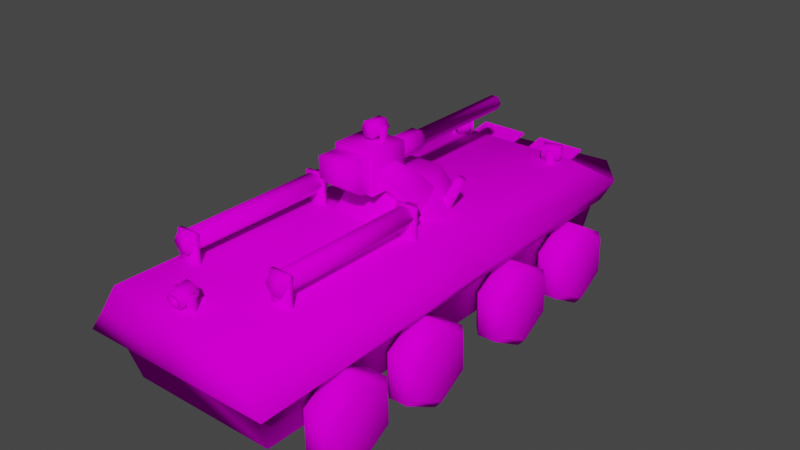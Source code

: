 # Source: Warsaw-BTR82A.blend  (saved by Blender 3.3.6; exported with 4.5.12 LTS)
import bpy
from mathutils import Matrix  # noqa: F401  (used for matrix-valued properties, if any)

bpy.ops.wm.read_factory_settings(use_empty=True)
scene = bpy.context.scene
scene.name = 'Scene'

# ---- collections
col_collection = bpy.data.collections.new('Collection'); scene.collection.children.link(col_collection)

# ---- images (referenced by path relative to the original .blend; pixels are not part of the script)
import os
ASSET_DIR = os.environ.get("B2B_ASSET_DIR", "")  # directory of the original .blend (textures are referenced by path, not embedded)
HERE = os.path.dirname(os.path.abspath(__file__))  # packed textures are extracted next to this script under _unpacked/

def load_image(name, relpath, width, height, colorspace="sRGB"):
    """Load a texture the original file referenced (path relative to the .blend, or extracted next to this script)."""
    p = next((c for c in (os.path.join(HERE, relpath), os.path.join(ASSET_DIR, relpath)) if relpath and os.path.exists(c)), "")
    if p:
        img = bpy.data.images.load(p, check_existing=True)
        img.name = name
    else:  # same state as the original file: an image datablock whose file is absent (Cycles renders it pink)
        img = bpy.data.images.new(name, width, height)
        img.source = "FILE"
        img.filepath = "//" + (relpath or name)
    img.colorspace_settings.name = colorspace
    return img
img_color_palette_png = load_image('color-palette.png', 'color-palette.png', 1024, 1024, 'sRGB')

# ---- materials (node trees are filled in below, after node groups)
mat_material = bpy.data.materials.new('Material')
mat_material.alpha_threshold = 0.0
mat_material.use_transparent_shadow = False
mat_material.roughness = 0.5
mat_material.line_color = (0.0, 0.0, 0.0, 1.0)

# ---- material node trees
mat_material.use_nodes = True; mat_material.node_tree.nodes.clear()
_N = mat_material.node_tree.nodes; _L = mat_material.node_tree.links
n0 = _N.new('ShaderNodeOutputMaterial'); n0.name = 'Material Output'; n0.location = (300, 300)
n1 = _N.new('ShaderNodeBsdfPrincipled'); n1.name = 'Principled BSDF'; n1.location = (10, 300)
n1.distribution = 'GGX'
n1.subsurface_method = 'RANDOM_WALK_SKIN'
n1.inputs[2].default_value = 1.0
n1.inputs[3].default_value = 1.45
n1.inputs[13].default_value = 0.0
n1.inputs[27].default_value = (0.0, 0.0, 0.0, 1.0)
n1.inputs[28].default_value = 1.0
n2 = _N.new('ShaderNodeTexImage'); n2.name = 'Image Texture'; n2.location = (-280, 280)
n2.image = img_color_palette_png
n2.interpolation = 'Closest'
_L.new(n1.outputs[0], n0.inputs[0])
_L.new(n2.outputs[0], n1.inputs[0])
n0.is_active_output = True

# ---- world
world_world = bpy.data.worlds.new('World'); scene.world = world_world
world_world.use_nodes = True; world_world.node_tree.nodes.clear()
_N = world_world.node_tree.nodes; _L = world_world.node_tree.links
n0 = _N.new('ShaderNodeOutputWorld'); n0.name = 'World Output'; n0.location = (300, 300)
n1 = _N.new('ShaderNodeBackground'); n1.name = 'Background'; n1.location = (10, 300)
n1.inputs[0].default_value = (0.05088, 0.05088, 0.05088, 1.0)
_L.new(n1.outputs[0], n0.inputs[0])
n0.is_active_output = True
world_world.color = (0.05088, 0.05088, 0.05088)
world_world.use_sun_shadow = False
world_world.sun_shadow_jitter_overblur = 0.0

# ---- meshes
me_cube_002 = bpy.data.meshes.new('Cube.002')
me_cube_002.from_pydata([(-0.4673, 1.364, -0.2942), (-0.4274, 1.255, 0.3247), (0.4652, 1.364, -0.2942), (0.4253, 1.255, 0.3247), (-0.4673, -1.426, -0.2708), (-0.4274, -1.555, 0.3599), (0.4652, -1.426, -0.2708), (0.4253, -1.555, 0.3599), (-0.6181, 1.501, 0.1468), (0.6161, 1.501, 0.1468), (0.6161, -1.591, 0.0477), (-0.6181, -1.591, 0.0477), (-0.3726, 1.811, 0.09039), (0.3705, 1.831, 0.1074), (-0.5052, 1.304, 0.2829), (0.5031, 1.304, 0.2829), (0.5031, -1.591, 0.2011), (-0.5052, -1.591, 0.2011), (0.4652, 1.353, -0.01046), (0.4652, -1.522, 0.006116), (-0.4673, -1.522, 0.006116), (-0.4673, 1.353, -0.01046), (-0.5836, 1.402, 0.04037), (0.5815, 1.402, 0.04037), (0.5815, -1.548, 0.02617), (-0.5836, -1.548, 0.02617), (0.4652, 0.1368, -0.2839), (0.4652, 0.1603, -0.2841), (0.4253, 0.019, 0.3402), (0.4253, 0.04232, 0.3399), (-0.4673, 0.1603, -0.2841), (-0.4673, 0.1368, -0.2839), (-0.4274, 0.04232, 0.3399), (-0.4274, 0.019, 0.3402), (-0.6181, 0.1653, 0.104), (-0.6181, 0.142, 0.1032), (0.6161, 0.142, 0.1032), (0.6161, 0.1653, 0.104), (-0.5052, 0.03057, 0.2469), (-0.5052, 0.0539, 0.2476), (0.5031, 0.0539, 0.2476), (0.5031, 0.03057, 0.2469), (0.4652, 0.08861, -0.003168), (0.4652, 0.112, -0.003303), (-0.4673, 0.112, -0.003303), (-0.4673, 0.08861, -0.003168), (0.5815, 0.1279, 0.03424), (0.5815, 0.1046, 0.03413), (-0.5836, 0.1046, 0.03413), (-0.5836, 0.1279, 0.03424), (-0.47, 1.07, -0.04875), (-0.5128, 1.07, 0.002346), (-0.683, 1.07, -0.04518), (-0.6385, 1.07, 0.004457), (-0.4719, 0.877, -0.1604), (-0.5151, 0.8334, -0.1345), (-0.6849, 0.877, -0.1568), (-0.6408, 0.8334, -0.1324), (-0.4757, 0.877, -0.3837), (-0.5197, 0.8334, -0.4082), (-0.6886, 0.877, -0.3802), (-0.6454, 0.8334, -0.4061), (-0.4775, 1.07, -0.4954), (-0.522, 1.07, -0.545), (-0.6905, 1.07, -0.4918), (-0.6477, 1.07, -0.5429), (-0.4757, 1.264, -0.3837), (-0.5197, 1.308, -0.4082), (-0.6886, 1.264, -0.3802), (-0.6454, 1.308, -0.4061), (-0.4719, 1.264, -0.1604), (-0.5151, 1.308, -0.1345), (-0.6849, 1.264, -0.1568), (-0.6408, 1.308, -0.1324), (-0.47, 0.4409, -0.04875), (-0.5128, 0.4409, 0.002346), (-0.683, 0.4409, -0.04518), (-0.6385, 0.4409, 0.004457), (-0.4719, 0.2474, -0.1604), (-0.5151, 0.2038, -0.1345), (-0.6849, 0.2474, -0.1568), (-0.6408, 0.2038, -0.1324), (-0.4757, 0.2474, -0.3837), (-0.5197, 0.2038, -0.4082), (-0.6886, 0.2474, -0.3802), (-0.6454, 0.2038, -0.4061), (-0.4775, 0.4409, -0.4954), (-0.522, 0.4409, -0.545), (-0.6905, 0.4409, -0.4918), (-0.6477, 0.4409, -0.5429), (-0.4757, 0.6343, -0.3837), (-0.5197, 0.6779, -0.4082), (-0.6886, 0.6343, -0.3802), (-0.6454, 0.6779, -0.4061), (-0.4719, 0.6343, -0.1604), (-0.5151, 0.6779, -0.1345), (-0.6849, 0.6343, -0.1568), (-0.6408, 0.6779, -0.1324), (-0.47, -0.3588, -0.04875), (-0.5128, -0.3588, 0.002346), (-0.683, -0.3588, -0.04518), (-0.6385, -0.3588, 0.004457), (-0.4719, -0.5523, -0.1604), (-0.5151, -0.5959, -0.1345), (-0.6849, -0.5523, -0.1568), (-0.6408, -0.5959, -0.1324), (-0.4757, -0.5523, -0.3837), (-0.5197, -0.5959, -0.4082), (-0.6886, -0.5523, -0.3802), (-0.6454, -0.5959, -0.4061), (-0.4775, -0.3588, -0.4954), (-0.522, -0.3588, -0.545), (-0.6905, -0.3588, -0.4918), (-0.6477, -0.3588, -0.5429), (-0.4757, -0.1654, -0.3837), (-0.5197, -0.1218, -0.4082), (-0.6886, -0.1654, -0.3802), (-0.6454, -0.1218, -0.4061), (-0.4719, -0.1654, -0.1604), (-0.5151, -0.1218, -0.1345), (-0.6849, -0.1654, -0.1568), (-0.6408, -0.1218, -0.1324), (-0.47, -0.9884, -0.04875), (-0.5128, -0.9884, 0.002346), (-0.683, -0.9884, -0.04518), (-0.6385, -0.9884, 0.004457), (-0.4719, -1.182, -0.1604), (-0.5151, -1.225, -0.1345), (-0.6849, -1.182, -0.1568), (-0.6408, -1.225, -0.1324), (-0.4757, -1.182, -0.3837), (-0.5197, -1.225, -0.4082), (-0.6886, -1.182, -0.3802), (-0.6454, -1.225, -0.4061), (-0.4775, -0.9884, -0.4954), (-0.522, -0.9884, -0.545), (-0.6905, -0.9884, -0.4918), (-0.6477, -0.9884, -0.5429), (-0.4757, -0.795, -0.3837), (-0.5197, -0.7514, -0.4082), (-0.6886, -0.795, -0.3802), (-0.6454, -0.7514, -0.4061), (-0.4719, -0.795, -0.1604), (-0.5151, -0.7514, -0.1345), (-0.6849, -0.795, -0.1568), (-0.6408, -0.7514, -0.1324), (0.4686, 1.07, -0.04875), (0.5113, 1.07, 0.002346), (0.6815, 1.07, -0.04518), (0.6371, 1.07, 0.004457), (0.4704, 0.877, -0.1604), (0.5136, 0.8334, -0.1345), (0.6834, 0.877, -0.1568), (0.6394, 0.8334, -0.1324), (0.4742, 0.877, -0.3837), (0.5182, 0.8334, -0.4082), (0.6871, 0.877, -0.3802), (0.6439, 0.8334, -0.4061), (0.4761, 1.07, -0.4954), (0.5205, 1.07, -0.545), (0.689, 1.07, -0.4918), (0.6462, 1.07, -0.5429), (0.4742, 1.264, -0.3837), (0.5182, 1.308, -0.4082), (0.6871, 1.264, -0.3802), (0.6439, 1.308, -0.4061), (0.4704, 1.264, -0.1604), (0.5136, 1.308, -0.1345), (0.6834, 1.264, -0.1568), (0.6394, 1.308, -0.1324), (0.4686, 0.4409, -0.04875), (0.5113, 0.4409, 0.002346), (0.6815, 0.4409, -0.04518), (0.6371, 0.4409, 0.004457), (0.4704, 0.2474, -0.1604), (0.5136, 0.2038, -0.1345), (0.6834, 0.2474, -0.1568), (0.6394, 0.2038, -0.1324), (0.4742, 0.2474, -0.3837), (0.5182, 0.2038, -0.4082), (0.6871, 0.2474, -0.3802), (0.6439, 0.2038, -0.4061), (0.4761, 0.4409, -0.4954), (0.5205, 0.4409, -0.545), (0.689, 0.4409, -0.4918), (0.6462, 0.4409, -0.5429), (0.4742, 0.6343, -0.3837), (0.5182, 0.6779, -0.4082), (0.6871, 0.6343, -0.3802), (0.6439, 0.6779, -0.4061), (0.4704, 0.6343, -0.1604), (0.5136, 0.6779, -0.1345), (0.6834, 0.6343, -0.1568), (0.6394, 0.6779, -0.1324), (0.4686, -0.3588, -0.04875), (0.5113, -0.3588, 0.002346), (0.6815, -0.3588, -0.04518), (0.6371, -0.3588, 0.004457), (0.4704, -0.5523, -0.1604), (0.5136, -0.5959, -0.1345), (0.6834, -0.5523, -0.1568), (0.6394, -0.5959, -0.1324), (0.4742, -0.5523, -0.3837), (0.5182, -0.5959, -0.4082), (0.6871, -0.5523, -0.3802), (0.6439, -0.5959, -0.4061), (0.4761, -0.3588, -0.4954), (0.5205, -0.3588, -0.545), (0.689, -0.3588, -0.4918), (0.6462, -0.3588, -0.5429), (0.4742, -0.1654, -0.3837), (0.5182, -0.1218, -0.4082), (0.6871, -0.1654, -0.3802), (0.6439, -0.1218, -0.4061), (0.4704, -0.1654, -0.1604), (0.5136, -0.1218, -0.1345), (0.6834, -0.1654, -0.1568), (0.6394, -0.1218, -0.1324), (0.4686, -0.9884, -0.04875), (0.5113, -0.9884, 0.002346), (0.6815, -0.9884, -0.04518), (0.6371, -0.9884, 0.004457), (0.4704, -1.182, -0.1604), (0.5136, -1.225, -0.1345), (0.6834, -1.182, -0.1568), (0.6394, -1.225, -0.1324), (0.4742, -1.182, -0.3837), (0.5182, -1.225, -0.4082), (0.6871, -1.182, -0.3802), (0.6439, -1.225, -0.4061), (0.4761, -0.9884, -0.4954), (0.5205, -0.9884, -0.545), (0.689, -0.9884, -0.4918), (0.6462, -0.9884, -0.5429), (0.4742, -0.795, -0.3837), (0.5182, -0.7514, -0.4082), (0.6871, -0.795, -0.3802), (0.6439, -0.7514, -0.4061), (0.4704, -0.795, -0.1604), (0.5136, -0.7514, -0.1345), (0.6834, -0.795, -0.1568), (0.6394, -0.7514, -0.1324), (-0.3943, -0.2076, 0.5358), (-0.3943, -0.2076, 0.3379), (-0.269, -1.195, 0.475), (-0.269, -0.1736, 0.475), (-0.2995, -1.195, 0.4221), (-0.2995, -0.1736, 0.4221), (-0.3607, -1.195, 0.4221), (-0.3607, -0.1736, 0.4221), (-0.3913, -1.195, 0.475), (-0.3913, -0.1736, 0.475), (-0.3607, -1.195, 0.528), (-0.3607, -0.1736, 0.528), (-0.2995, -1.195, 0.528), (-0.2995, -0.1736, 0.528), (-0.2659, -0.2076, 0.3379), (-0.2659, -0.2076, 0.5358), (-0.3943, -0.234, 0.3379), (-0.3943, -0.234, 0.5358), (-0.2659, -0.234, 0.3379), (-0.2659, -0.234, 0.5358), (-0.3943, -1.137, 0.5358), (-0.3943, -1.137, 0.3379), (-0.2659, -1.137, 0.3379), (-0.2659, -1.137, 0.5358), (-0.3943, -1.164, 0.3379), (-0.3943, -1.164, 0.5358), (-0.2659, -1.164, 0.3379), (-0.2659, -1.164, 0.5358), (0.3929, -0.2076, 0.5358), (0.3929, -0.2076, 0.3379), (0.2675, -1.195, 0.475), (0.2675, -0.1736, 0.475), (0.2981, -1.195, 0.4221), (0.2981, -0.1736, 0.4221), (0.3592, -1.195, 0.4221), (0.3592, -0.1736, 0.4221), (0.3898, -1.195, 0.475), (0.3898, -0.1736, 0.475), (0.3592, -1.195, 0.528), (0.3592, -0.1736, 0.528), (0.2981, -1.195, 0.528), (0.2981, -0.1736, 0.528), (0.2644, -0.2076, 0.3379), (0.2644, -0.2076, 0.5358), (0.3929, -0.234, 0.3379), (0.3929, -0.234, 0.5358), (0.2644, -0.234, 0.3379), (0.2644, -0.234, 0.5358), (0.3929, -1.137, 0.5358), (0.3929, -1.137, 0.3379), (0.2644, -1.137, 0.3379), (0.2644, -1.137, 0.5358), (0.3929, -1.164, 0.3379), (0.3929, -1.164, 0.5358), (0.2644, -1.164, 0.3379), (0.2644, -1.164, 0.5358), (-0.001039, 1.364, -0.2942), (-0.001039, 1.255, 0.3247), (-0.001039, -1.426, -0.2708), (-0.001039, -1.555, 0.3599), (-0.001039, -1.591, 0.0477), (-0.001039, 1.501, 0.1468), (-0.001039, -1.591, 0.2011), (-0.001039, 1.304, 0.2829), (-0.001039, -1.522, 0.006116), (-0.00104, 1.821, 0.09889), (-0.001039, -1.548, 0.02617), (-0.001039, 0.04232, 0.3399), (-0.001039, 0.019, 0.3402), (-0.001039, 0.1368, -0.2839), (-0.001039, 0.1603, -0.2841), (0.06196, 1.471, 0.1674), (0.06196, 1.333, 0.2623), (0.3718, 1.333, 0.2623), (0.3718, 1.471, 0.1674), (-0.3739, 1.471, 0.1674), (-0.3739, 1.333, 0.2623), (-0.06404, 1.333, 0.2623), (-0.06404, 1.471, 0.1674), (0.06196, 1.316, 0.2366), (0.06196, 1.453, 0.1417), (0.3718, 1.453, 0.1417), (0.3718, 1.316, 0.2366), (-0.3739, 1.453, 0.1417), (-0.3739, 1.316, 0.2366), (-0.06404, 1.453, 0.1417), (-0.06404, 1.316, 0.2366), (-0.3737, 1.474, 0.2906), (-0.3737, 1.472, 0.3044), (-0.06331, 1.474, 0.2906), (-0.06331, 1.472, 0.3044), (-0.3737, 1.299, 0.2574), (-0.3737, 1.296, 0.2713), (-0.06331, 1.299, 0.2574), (-0.06331, 1.296, 0.2713), (0.3722, 1.474, 0.2906), (0.3722, 1.472, 0.3044), (0.06184, 1.474, 0.2906), (0.06184, 1.472, 0.3044), (0.3722, 1.299, 0.2574), (0.3722, 1.296, 0.2713), (0.06184, 1.299, 0.2574), (0.06184, 1.296, 0.2713), (-0.3618, 1.253, 0.3822), (-0.2749, 1.173, 0.3822), (-0.3749, 1.242, 0.3531), (-0.2948, 1.157, 0.3378), (-0.4011, 1.221, 0.3531), (-0.3347, 1.124, 0.3378), (-0.4142, 1.21, 0.3822), (-0.3546, 1.108, 0.3822), (-0.4011, 1.221, 0.4114), (-0.3347, 1.124, 0.4266), (-0.3749, 1.242, 0.4114), (-0.2948, 1.157, 0.4266), (-0.3481, 1.264, 0.3822), (-0.3681, 1.247, 0.3378), (-0.4079, 1.215, 0.3378), (-0.4279, 1.199, 0.3822), (-0.4079, 1.215, 0.4266), (-0.3681, 1.247, 0.4266), (-0.3471, 1.234, 0.3822), (-0.3602, 1.224, 0.3531), (-0.3864, 1.203, 0.3531), (-0.3994, 1.192, 0.3822), (-0.3864, 1.203, 0.4114), (-0.3602, 1.224, 0.4114), (-0.4181, 1.164, 0.3121), (-0.4181, 1.164, 0.4068), (-0.4064, 1.173, 0.3121), (-0.4064, 1.173, 0.4068), (-0.3873, 1.126, 0.3121), (-0.3873, 1.126, 0.4068), (-0.3756, 1.135, 0.3121), (-0.3756, 1.135, 0.4068), (-0.3155, 1.246, 0.3121), (-0.3155, 1.246, 0.4068), (-0.3271, 1.237, 0.3121), (-0.3271, 1.237, 0.4068), (-0.2847, 1.208, 0.3121), (-0.2847, 1.208, 0.4068), (-0.2963, 1.199, 0.3121), (-0.2963, 1.199, 0.4068), (0.3892, 1.221, 0.3822), (0.2734, 1.199, 0.3822), (0.3949, 1.206, 0.3531), (0.2819, 1.175, 0.3378), (0.4061, 1.174, 0.3531), (0.2991, 1.127, 0.3378), (0.4117, 1.158, 0.3822), (0.3076, 1.102, 0.3822), (0.4061, 1.174, 0.4114), (0.2991, 1.127, 0.4266), (0.3949, 1.206, 0.4114), (0.2819, 1.175, 0.4266), (0.3834, 1.238, 0.3822), (0.3919, 1.214, 0.3378), (0.4091, 1.166, 0.3378), (0.4176, 1.141, 0.3822), (0.4091, 1.166, 0.4266), (0.3919, 1.214, 0.4266), (0.3671, 1.214, 0.3822), (0.3727, 1.198, 0.3531), (0.384, 1.166, 0.3531), (0.3896, 1.15, 0.3822), (0.384, 1.166, 0.4114), (0.3727, 1.198, 0.4114), (0.3906, 1.116, 0.3121), (0.3906, 1.116, 0.4068), (0.3857, 1.13, 0.3121), (0.3857, 1.13, 0.4068), (0.3444, 1.1, 0.3121), (0.3444, 1.1, 0.4068), (0.3394, 1.114, 0.3121), (0.3394, 1.114, 0.4068), (0.3466, 1.24, 0.3121), (0.3466, 1.24, 0.4068), (0.3516, 1.226, 0.3121), (0.3516, 1.226, 0.4068), (0.3003, 1.224, 0.3121), (0.3003, 1.224, 0.4068), (0.3053, 1.21, 0.3121), (0.3053, 1.21, 0.4068), (-0.03438, -1.53, 0.4216), (-0.05198, -1.416, 0.4429), (-0.01756, -1.525, 0.393), (-0.02636, -1.407, 0.3993), (0.01608, -1.525, 0.393), (0.02488, -1.407, 0.3993), (0.03291, -1.53, 0.4216), (0.0505, -1.416, 0.4429), (0.01608, -1.536, 0.4503), (0.02488, -1.424, 0.4865), (-0.01756, -1.536, 0.4503), (-0.02636, -1.424, 0.4865), (-0.05198, -1.53, 0.4216), (-0.02636, -1.522, 0.378), (0.02488, -1.522, 0.378), (0.0505, -1.53, 0.4216), (0.02488, -1.538, 0.4652), (-0.02636, -1.538, 0.4652), (-0.03438, -1.507, 0.4259), (-0.01756, -1.502, 0.3972), (0.01608, -1.502, 0.3972), (0.03291, -1.507, 0.4259), (0.01608, -1.513, 0.4545), (-0.01756, -1.513, 0.4545), (0.06515, -1.497, 0.3579), (0.06515, -1.497, 0.4526), (0.05022, -1.497, 0.3579), (0.05022, -1.497, 0.4526), (0.06515, -1.448, 0.3579), (0.06515, -1.448, 0.4526), (0.05022, -1.448, 0.3579), (0.05022, -1.448, 0.4526), (-0.06663, -1.497, 0.3579), (-0.06663, -1.497, 0.4526), (-0.05169, -1.497, 0.3579), (-0.05169, -1.497, 0.4526), (-0.06663, -1.448, 0.3579), (-0.06663, -1.448, 0.4526), (-0.05169, -1.448, 0.3579), (-0.05169, -1.448, 0.4526)], [], [(305, 299, 3, 15), (309, 299, 1, 32), (304, 301, 5, 17), (17, 5, 33, 38), (26, 42, 19, 6), (4, 20, 45, 31), (11, 17, 38, 35), (308, 302, 11, 25), (9, 15, 40, 37), (303, 9, 13, 307), (298, 0, 12, 307), (18, 2, 13), (21, 22, 8, 12), (25, 11, 35, 48), (302, 304, 17, 11), (23, 9, 37, 46), (318, 319, 328, 326), (0, 21, 12), (9, 23, 18, 13), (301, 310, 33, 5), (300, 306, 20, 4), (39, 32, 1, 14), (18, 23, 46, 43), (306, 308, 25, 20), (20, 25, 48, 45), (44, 49, 22, 21), (30, 44, 21, 0), (311, 300, 4, 31), (42, 47, 24, 19), (36, 41, 16, 10), (47, 36, 10, 24), (49, 34, 8, 22), (15, 3, 29, 40), (2, 18, 43, 27), (34, 39, 14, 8), (41, 28, 7, 16), (49, 44, 45, 48), (47, 42, 43, 46), (44, 30, 31, 45), (42, 26, 27, 43), (41, 36, 37, 40), (39, 34, 35, 38), (36, 47, 46, 37), (34, 49, 48, 35), (309, 32, 33, 310), (311, 31, 30, 312), (32, 39, 38, 33), (28, 41, 40, 29), (298, 312, 30, 0), (71, 73, 53, 51), (59, 61, 65, 63), (63, 65, 69, 67), (67, 69, 73, 71), (55, 57, 61, 59), (74, 78, 82, 86, 90, 94), (56, 52, 72, 68, 64, 60), (51, 53, 57, 55), (95, 97, 77, 75), (83, 85, 89, 87), (87, 89, 93, 91), (91, 93, 97, 95), (79, 81, 85, 83), (98, 102, 106, 110, 114, 118), (80, 76, 96, 92, 88, 84), (75, 77, 81, 79), (119, 121, 101, 99), (107, 109, 113, 111), (111, 113, 117, 115), (115, 117, 121, 119), (103, 105, 109, 107), (122, 126, 130, 134, 138, 142), (104, 100, 120, 116, 112, 108), (99, 101, 105, 103), (143, 145, 125, 123), (131, 133, 137, 135), (135, 137, 141, 139), (139, 141, 145, 143), (127, 129, 133, 131), (128, 124, 144, 140, 136, 132), (123, 125, 129, 127), (51, 55, 54, 50), (57, 53, 52, 56), (55, 59, 58, 54), (61, 57, 56, 60), (59, 63, 62, 58), (65, 61, 60, 64), (63, 67, 66, 62), (69, 65, 64, 68), (67, 71, 70, 66), (73, 69, 68, 72), (71, 51, 50, 70), (53, 73, 72, 52), (75, 79, 78, 74), (81, 77, 76, 80), (79, 83, 82, 78), (85, 81, 80, 84), (83, 87, 86, 82), (89, 85, 84, 88), (87, 91, 90, 86), (93, 89, 88, 92), (91, 95, 94, 90), (97, 93, 92, 96), (95, 75, 74, 94), (77, 97, 96, 76), (99, 103, 102, 98), (105, 101, 100, 104), (103, 107, 106, 102), (109, 105, 104, 108), (107, 111, 110, 106), (113, 109, 108, 112), (111, 115, 114, 110), (117, 113, 112, 116), (115, 119, 118, 114), (121, 117, 116, 120), (119, 99, 98, 118), (101, 121, 120, 100), (123, 127, 126, 122), (129, 125, 124, 128), (127, 131, 130, 126), (133, 129, 128, 132), (131, 135, 134, 130), (137, 133, 132, 136), (135, 139, 138, 134), (141, 137, 136, 140), (139, 143, 142, 138), (145, 141, 140, 144), (143, 123, 122, 142), (125, 145, 144, 124), (50, 54, 58, 62, 66, 70), (167, 147, 149, 169), (155, 159, 161, 157), (159, 163, 165, 161), (163, 167, 169, 165), (151, 155, 157, 153), (170, 190, 186, 182, 178, 174), (152, 156, 160, 164, 168, 148), (147, 151, 153, 149), (191, 171, 173, 193), (179, 183, 185, 181), (183, 187, 189, 185), (187, 191, 193, 189), (175, 179, 181, 177), (194, 214, 210, 206, 202, 198), (176, 180, 184, 188, 192, 172), (171, 175, 177, 173), (215, 195, 197, 217), (203, 207, 209, 205), (207, 211, 213, 209), (211, 215, 217, 213), (199, 203, 205, 201), (218, 238, 234, 230, 226, 222), (200, 204, 208, 212, 216, 196), (195, 199, 201, 197), (239, 219, 221, 241), (227, 231, 233, 229), (231, 235, 237, 233), (235, 239, 241, 237), (223, 227, 229, 225), (224, 228, 232, 236, 240, 220), (219, 223, 225, 221), (147, 146, 150, 151), (153, 152, 148, 149), (151, 150, 154, 155), (157, 156, 152, 153), (155, 154, 158, 159), (161, 160, 156, 157), (159, 158, 162, 163), (165, 164, 160, 161), (163, 162, 166, 167), (169, 168, 164, 165), (167, 166, 146, 147), (149, 148, 168, 169), (171, 170, 174, 175), (177, 176, 172, 173), (175, 174, 178, 179), (181, 180, 176, 177), (179, 178, 182, 183), (185, 184, 180, 181), (183, 182, 186, 187), (189, 188, 184, 185), (187, 186, 190, 191), (193, 192, 188, 189), (191, 190, 170, 171), (173, 172, 192, 193), (195, 194, 198, 199), (201, 200, 196, 197), (199, 198, 202, 203), (205, 204, 200, 201), (203, 202, 206, 207), (209, 208, 204, 205), (207, 206, 210, 211), (213, 212, 208, 209), (211, 210, 214, 215), (217, 216, 212, 213), (215, 214, 194, 195), (197, 196, 216, 217), (219, 218, 222, 223), (225, 224, 220, 221), (223, 222, 226, 227), (229, 228, 224, 225), (227, 226, 230, 231), (233, 232, 228, 229), (231, 230, 234, 235), (237, 236, 232, 233), (235, 234, 238, 239), (241, 240, 236, 237), (239, 238, 218, 219), (221, 220, 240, 241), (146, 166, 162, 158, 154, 150), (336, 332, 330, 334), (244, 246, 247, 245), (258, 259, 242, 243), (246, 248, 249, 247), (260, 261, 259, 258), (248, 250, 251, 249), (256, 257, 261, 260), (250, 252, 253, 251), (247, 249, 251, 253, 255, 245), (243, 242, 257, 256), (252, 254, 255, 253), (261, 257, 242, 259), (254, 244, 245, 255), (244, 254, 252, 250, 248, 246), (331, 335, 333, 329), (266, 267, 262, 263), (268, 269, 267, 266), (264, 265, 269, 268), (263, 262, 265, 264), (269, 265, 262, 267), (333, 334, 330, 329), (272, 273, 275, 274), (286, 271, 270, 287), (274, 275, 277, 276), (288, 286, 287, 289), (276, 277, 279, 278), (284, 288, 289, 285), (278, 279, 281, 280), (275, 273, 283, 281, 279, 277), (271, 284, 285, 270), (280, 281, 283, 282), (289, 287, 270, 285), (282, 283, 273, 272), (272, 274, 276, 278, 280, 282), (344, 342, 338, 340), (294, 291, 290, 295), (296, 294, 295, 297), (292, 296, 297, 293), (291, 292, 293, 290), (297, 295, 290, 293), (331, 332, 336, 335), (329, 330, 332, 331), (2, 27, 312, 298), (26, 311, 312, 27), (29, 309, 310, 28), (26, 6, 300, 311), (19, 24, 308, 306), (6, 19, 306, 300), (7, 28, 310, 301), (316, 313, 322, 323), (10, 16, 304, 302), (2, 298, 307, 13), (8, 303, 307, 12), (24, 10, 302, 308), (16, 7, 301, 304), (29, 3, 299, 309), (14, 1, 299, 305), (303, 305, 314, 313), (305, 15, 315, 314), (15, 9, 316, 315), (9, 303, 313, 316), (8, 14, 318, 317), (14, 305, 319, 318), (305, 303, 320, 319), (303, 8, 317, 320), (322, 321, 324, 323), (325, 326, 328, 327), (317, 318, 326, 325), (314, 315, 324, 321), (319, 320, 327, 328), (313, 314, 321, 322), (320, 317, 325, 327), (315, 316, 323, 324), (339, 337, 341, 343), (341, 337, 338, 342), (339, 343, 344, 340), (337, 339, 340, 338), (357, 346, 348, 358), (358, 348, 350, 359), (359, 350, 352, 360), (360, 352, 354, 361), (348, 346, 356, 354, 352, 350), (361, 354, 356, 362), (362, 356, 346, 357), (353, 355, 368, 367), (347, 345, 357, 358), (349, 347, 358, 359), (351, 349, 359, 360), (353, 351, 360, 361), (355, 353, 361, 362), (345, 355, 362, 357), (363, 364, 365, 366, 367, 368), (349, 351, 366, 365), (345, 347, 364, 363), (355, 345, 363, 368), (351, 353, 367, 366), (347, 349, 365, 364), (369, 370, 372, 371), (371, 372, 376, 375), (375, 376, 374, 373), (373, 374, 370, 369), (377, 379, 380, 378), (376, 372, 370, 374), (379, 383, 384, 380), (383, 381, 382, 384), (381, 377, 378, 382), (384, 382, 378, 380), (397, 398, 388, 386), (398, 399, 390, 388), (399, 400, 392, 390), (400, 401, 394, 392), (388, 390, 392, 394, 396, 386), (401, 402, 396, 394), (402, 397, 386, 396), (393, 407, 408, 395), (387, 398, 397, 385), (389, 399, 398, 387), (391, 400, 399, 389), (393, 401, 400, 391), (395, 402, 401, 393), (385, 397, 402, 395), (403, 408, 407, 406, 405, 404), (389, 405, 406, 391), (385, 403, 404, 387), (395, 408, 403, 385), (391, 406, 407, 393), (387, 404, 405, 389), (409, 411, 412, 410), (411, 415, 416, 412), (415, 413, 414, 416), (413, 409, 410, 414), (417, 418, 420, 419), (416, 414, 410, 412), (419, 420, 424, 423), (423, 424, 422, 421), (421, 422, 418, 417), (424, 420, 418, 422), (437, 426, 428, 438), (438, 428, 430, 439), (439, 430, 432, 440), (440, 432, 434, 441), (428, 426, 436, 434, 432, 430), (441, 434, 436, 442), (442, 436, 426, 437), (433, 435, 448, 447), (427, 425, 437, 438), (429, 427, 438, 439), (431, 429, 439, 440), (433, 431, 440, 441), (435, 433, 441, 442), (425, 435, 442, 437), (443, 444, 445, 446, 447, 448), (429, 431, 446, 445), (425, 427, 444, 443), (435, 425, 443, 448), (431, 433, 447, 446), (427, 429, 445, 444), (449, 450, 452, 451), (451, 452, 456, 455), (455, 456, 454, 453), (453, 454, 450, 449), (457, 459, 460, 458), (456, 452, 450, 454), (459, 463, 464, 460), (463, 461, 462, 464), (461, 457, 458, 462), (464, 462, 458, 460)])
me_cube_002.polygons.foreach_set('use_smooth', [1, 1, 1, 1, 1, 1, 1, 1, 1, 1, 1, 1, 1, 1, 1, 1, 1, 1, 1, 1, 1, 1, 1, 1, 1, 1, 1, 1, 1, 1, 1, 1, 1, 1, 1, 1, 1, 1, 1, 1, 1, 1, 1, 1, 1, 1, 1, 1, 1, 1, 1, 1, 1, 1, 1, 1, 1, 1, 1, 1, 1, 1, 1, 1, 1, 1, 1, 1, 1, 1, 1, 1, 1, 1, 1, 1, 1, 1, 1, 1, 1, 1, 1, 1, 1, 1, 1, 1, 1, 1, 1, 1, 1, 1, 1, 1, 1, 1, 1, 1, 1, 1, 1, 1, 1, 1, 1, 1, 1, 1, 1, 1, 1, 1, 1, 1, 1, 1, 1, 1, 1, 1, 1, 1, 1, 1, 1, 1, 1, 1, 1, 1, 1, 1, 1, 1, 1, 1, 1, 1, 1, 1, 1, 1, 1, 1, 1, 1, 1, 1, 1, 1, 1, 1, 1, 1, 1, 1, 1, 1, 1, 1, 1, 1, 1, 1, 1, 1, 1, 1, 1, 1, 1, 1, 1, 1, 1, 1, 1, 1, 1, 1, 1, 1, 1, 1, 1, 1, 1, 1, 1, 1, 1, 1, 1, 1, 1, 1, 1, 1, 1, 1, 1, 1, 1, 1, 1, 1, 1, 0, 1, 1, 1, 1, 1, 1, 1, 1, 1, 1, 1, 1, 1, 0, 1, 1, 1, 1, 1, 0, 1, 1, 1, 1, 1, 1, 1, 1, 1, 1, 1, 1, 1, 0, 1, 1, 1, 1, 1, 0, 0, 1, 1, 1, 1, 1, 1, 1, 1, 1, 1, 1, 1, 1, 1, 1, 1, 1, 1, 1, 1, 1, 1, 1, 1, 1, 1, 1, 1, 1, 1, 1, 0, 0, 0, 0, 1, 1, 1, 1, 1, 1, 1, 1, 1, 1, 1, 1, 1, 1, 1, 1, 1, 1, 1, 1, 1, 1, 1, 1, 1, 1, 1, 1, 1, 1, 1, 1, 1, 1, 1, 1, 1, 1, 1, 1, 1, 1, 1, 1, 1, 1, 1, 1, 1, 1, 1, 1, 1, 1, 1, 1, 1, 1, 1, 1, 1, 1, 1, 1, 1, 1, 1, 1, 1, 1, 1, 1, 1, 1, 1, 1, 1, 1, 1, 1, 1, 1, 1, 1, 1, 1, 1, 1, 1, 1])
_uv = me_cube_002.uv_layers.new(name='UVMap')
_uv.uv.foreach_set('vector', [0.5453, 0.9127, 0.5453, 0.9127, 0.5453, 0.9127, 0.5453, 0.9127, 0.5453, 0.9127, 0.5453, 0.9127, 0.5453, 0.9127, 0.5453, 0.9127, 0.5453, 0.9127, 0.5453, 0.9127, 0.5453, 0.9127, 0.5453, 0.9127, 0.5453, 0.9127, 0.5453, 0.9127, 0.5453, 0.9127, 0.5453, 0.9127, 0.5453, 0.9127, 0.5453, 0.9127, 0.5453, 0.9127, 0.5453, 0.9127, 0.5453, 0.9127, 0.5453, 0.9127, 0.5453, 0.9127, 0.5453, 0.9127, 0.5453, 0.9127, 0.5453, 0.9127, 0.5453, 0.9127, 0.5453, 0.9127, 0.5453, 0.9127, 0.5453, 0.9127, 0.5453, 0.9127, 0.5453, 0.9127, 0.5453, 0.9127, 0.5453, 0.9127, 0.5453, 0.9127, 0.5453, 0.9127, 0.5453, 0.9127, 0.5453, 0.9127, 0.5453, 0.9127, 0.5453, 0.9127, 0.5453, 0.9127, 0.5453, 0.9127, 0.5453, 0.9127, 0.5453, 0.9127, 0.5453, 0.9127, 0.5453, 0.9127, 0.5453, 0.9127, 0.5453, 0.9127, 0.5453, 0.9127, 0.5453, 0.9127, 0.5453, 0.9127, 0.5453, 0.9127, 0.5453, 0.9127, 0.5453, 0.9127, 0.5453, 0.9127, 0.5453, 0.9127, 0.5453, 0.9127, 0.5453, 0.9127, 0.5453, 0.9127, 0.5453, 0.9127, 0.5453, 0.9127, 0.5453, 0.9127, 0.5453, 0.9127, 0.5453, 0.9127, 0.5453, 0.9127, 0.5453, 0.9127, 0.5453, 0.9127, 0.5453, 0.9127, 0.5453, 0.9127, 0.5453, 0.9127, 0.5453, 0.9127, 0.5453, 0.9127, 0.5453, 0.9127, 0.5453, 0.9127, 0.5453, 0.9127, 0.5453, 0.9127, 0.5453, 0.9127, 0.5453, 0.9127, 0.5453, 0.9127, 0.5453, 0.9127, 0.5453, 0.9127, 0.5453, 0.9127, 0.5453, 0.9127, 0.5453, 0.9127, 0.5453, 0.9127, 0.5453, 0.9127, 0.5453, 0.9127, 0.5453, 0.9127, 0.5453, 0.9127, 0.5453, 0.9127, 0.5453, 0.9127, 0.5453, 0.9127, 0.5453, 0.9127, 0.5453, 0.9127, 0.5453, 0.9127, 0.5453, 0.9127, 0.5453, 0.9127, 0.5453, 0.9127, 0.5453, 0.9127, 0.5453, 0.9127, 0.5453, 0.9127, 0.5453, 0.9127, 0.5453, 0.9127, 0.5453, 0.9127, 0.5453, 0.9127, 0.5453, 0.9127, 0.5453, 0.9127, 0.5453, 0.9127, 0.5453, 0.9127, 0.5453, 0.9127, 0.5453, 0.9127, 0.5453, 0.9127, 0.5453, 0.9127, 0.5453, 0.9127, 0.5453, 0.9127, 0.5453, 0.9127, 0.5453, 0.9127, 0.5453, 0.9127, 0.5453, 0.9127, 0.5453, 0.9127, 0.5453, 0.9127, 0.5453, 0.9127, 0.5453, 0.9127, 0.5453, 0.9127, 0.5453, 0.9127, 0.5453, 0.9127, 0.5453, 0.9127, 0.5453, 0.9127, 0.5453, 0.9127, 0.5453, 0.9127, 0.5453, 0.9127, 0.5453, 0.9127, 0.5453, 0.9127, 0.5453, 0.9127, 0.5453, 0.9127, 0.5453, 0.9127, 0.5453, 0.9127, 0.5453, 0.9127, 0.5453, 0.9127, 0.5453, 0.9127, 0.5453, 0.9127, 0.5453, 0.9127, 0.04947, 0.391, 0.04947, 0.391, 0.04947, 0.391, 0.04947, 0.391, 0.04947, 0.391, 0.04947, 0.391, 0.04947, 0.391, 0.04947, 0.391, 0.04947, 0.391, 0.04947, 0.391, 0.04947, 0.391, 0.04947, 0.391, 0.04947, 0.391, 0.04947, 0.391, 0.04947, 0.391, 0.04947, 0.391, 0.04947, 0.391, 0.04947, 0.391, 0.04947, 0.391, 0.04947, 0.391, 0.04947, 0.391, 0.04947, 0.391, 0.04947, 0.391, 0.04947, 0.391, 0.04947, 0.391, 0.04947, 0.391, 0.04947, 0.391, 0.04947, 0.391, 0.04947, 0.391, 0.04947, 0.391, 0.04947, 0.391, 0.04947, 0.391, 0.04947, 0.391, 0.04947, 0.391, 0.04947, 0.391, 0.04947, 0.391, 0.04947, 0.391, 0.04947, 0.391, 0.04947, 0.391, 0.04947, 0.391, 0.04947, 0.391, 0.04947, 0.391, 0.04947, 0.391, 0.04947, 0.391, 0.04947, 0.391, 0.04947, 0.391, 0.04947, 0.391, 0.04947, 0.391, 0.5453, 0.9127, 0.5453, 0.9127, 0.5453, 0.9127, 0.5453, 0.9127, 0.1353, 0.8289, 0.1353, 0.8289, 0.1353, 0.8289, 0.1353, 0.8289, 0.1353, 0.8289, 0.1353, 0.8289, 0.1353, 0.8289, 0.1353, 0.8289, 0.1353, 0.8289, 0.1353, 0.8289, 0.1353, 0.8289, 0.1353, 0.8289, 0.1353, 0.8289, 0.1353, 0.8289, 0.1353, 0.8289, 0.1353, 0.8289, 0.1353, 0.8289, 0.1353, 0.8289, 0.1353, 0.8289, 0.1353, 0.8289, 0.1353, 0.8289, 0.1353, 0.8289, 0.1353, 0.8289, 0.1353, 0.8289, 0.1353, 0.8289, 0.1353, 0.8289, 0.1353, 0.8289, 0.1353, 0.8289, 0.1353, 0.8289, 0.1353, 0.8289, 0.1353, 0.8289, 0.1353, 0.8289, 0.1353, 0.8289, 0.1353, 0.8289, 0.1353, 0.8289, 0.1353, 0.8289, 0.1353, 0.8289, 0.1353, 0.8289, 0.1353, 0.8289, 0.1353, 0.8289, 0.1353, 0.8289, 0.1353, 0.8289, 0.1353, 0.8289, 0.1353, 0.8289, 0.1353, 0.8289, 0.1353, 0.8289, 0.1353, 0.8289, 0.1353, 0.8289, 0.1353, 0.8289, 0.1353, 0.8289, 0.1353, 0.8289, 0.1353, 0.8289, 0.1353, 0.8289, 0.1353, 0.8289, 0.1353, 0.8289, 0.1353, 0.8289, 0.1353, 0.8289, 0.1353, 0.8289, 0.1353, 0.8289, 0.1353, 0.8289, 0.1353, 0.8289, 0.1353, 0.8289, 0.1353, 0.8289, 0.1353, 0.8289, 0.1353, 0.8289, 0.1353, 0.8289, 0.1353, 0.8289, 0.1353, 0.8289, 0.1353, 0.8289, 0.1353, 0.8289, 0.1353, 0.8289, 0.1353, 0.8289, 0.1353, 0.8289, 0.1353, 0.8289, 0.1353, 0.8289, 0.1353, 0.8289, 0.1353, 0.8289, 0.1353, 0.8289, 0.1353, 0.8289, 0.1353, 0.8289, 0.1353, 0.8289, 0.1353, 0.8289, 0.1353, 0.8289, 0.1353, 0.8289, 0.1353, 0.8289, 0.1353, 0.8289, 0.1353, 0.8289, 0.1353, 0.8289, 0.1353, 0.8289, 0.1353, 0.8289, 0.1353, 0.8289, 0.1353, 0.8289, 0.1353, 0.8289, 0.1353, 0.8289, 0.1353, 0.8289, 0.1353, 0.8289, 0.1353, 0.8289, 0.1353, 0.8289, 0.1353, 0.8289, 0.1353, 0.8289, 0.1353, 0.8289, 0.1353, 0.8289, 0.1353, 0.8289, 0.1353, 0.8289, 0.1353, 0.8289, 0.1353, 0.8289, 0.1353, 0.8289, 0.1353, 0.8289, 0.1353, 0.8289, 0.1353, 0.8289, 0.1353, 0.8289, 0.1353, 0.8289, 0.1353, 0.8289, 0.1353, 0.8289, 0.1353, 0.8289, 0.1353, 0.8289, 0.1353, 0.8289, 0.1353, 0.8289, 0.1353, 0.8289, 0.1353, 0.8289, 0.1353, 0.8289, 0.1353, 0.8289, 0.1353, 0.8289, 0.1353, 0.8289, 0.1353, 0.8289, 0.1353, 0.8289, 0.1353, 0.8289, 0.1353, 0.8289, 0.1353, 0.8289, 0.1353, 0.8289, 0.1353, 0.8289, 0.1353, 0.8289, 0.1353, 0.8289, 0.1353, 0.8289, 0.1353, 0.8289, 0.1353, 0.8289, 0.1353, 0.8289, 0.1353, 0.8289, 0.1353, 0.8289, 0.1353, 0.8289, 0.1353, 0.8289, 0.1353, 0.8289, 0.1353, 0.8289, 0.1353, 0.8289, 0.1353, 0.8289, 0.1353, 0.8289, 0.1353, 0.8289, 0.1353, 0.8289, 0.1353, 0.8289, 0.1353, 0.8289, 0.1353, 0.8289, 0.1353, 0.8289, 0.1353, 0.8289, 0.1353, 0.8289, 0.1353, 0.8289, 0.1353, 0.8289, 0.1353, 0.8289, 0.1353, 0.8289, 0.1353, 0.8289, 0.1353, 0.8289, 0.1353, 0.8289, 0.1353, 0.8289, 0.1353, 0.8289, 0.1353, 0.8289, 0.1353, 0.8289, 0.1353, 0.8289, 0.1353, 0.8289, 0.1353, 0.8289, 0.1353, 0.8289, 0.1353, 0.8289, 0.1353, 0.8289, 0.1353, 0.8289, 0.1353, 0.8289, 0.1353, 0.8289, 0.1353, 0.8289, 0.1353, 0.8289, 0.1353, 0.8289, 0.1353, 0.8289, 0.1353, 0.8289, 0.1353, 0.8289, 0.1353, 0.8289, 0.1353, 0.8289, 0.1353, 0.8289, 0.1353, 0.8289, 0.1353, 0.8289, 0.1353, 0.8289, 0.1353, 0.8289, 0.1353, 0.8289, 0.1353, 0.8289, 0.1353, 0.8289, 0.1353, 0.8289, 0.1353, 0.8289, 0.1353, 0.8289, 0.1353, 0.8289, 0.1353, 0.8289, 0.1353, 0.8289, 0.1353, 0.8289, 0.1353, 0.8289, 0.1353, 0.8289, 0.1353, 0.8289, 0.1353, 0.8289, 0.1353, 0.8289, 0.1353, 0.8289, 0.1353, 0.8289, 0.1353, 0.8289, 0.1353, 0.8289, 0.1353, 0.8289, 0.1353, 0.8289, 0.1353, 0.8289, 0.1353, 0.8289, 0.1353, 0.8289, 0.1353, 0.8289, 0.1353, 0.8289, 0.1353, 0.8289, 0.1353, 0.8289, 0.1353, 0.8289, 0.1353, 0.8289, 0.1353, 0.8289, 0.1353, 0.8289, 0.1353, 0.8289, 0.1353, 0.8289, 0.1353, 0.8289, 0.1353, 0.8289, 0.1353, 0.8289, 0.1353, 0.8289, 0.1353, 0.8289, 0.1353, 0.8289, 0.1353, 0.8289, 0.1353, 0.8289, 0.1353, 0.8289, 0.1353, 0.8289, 0.1353, 0.8289, 0.1353, 0.8289, 0.1353, 0.8289, 0.1353, 0.8289, 0.1353, 0.8289, 0.1353, 0.8289, 0.1353, 0.8289, 0.1353, 0.8289, 0.1353, 0.8289, 0.1353, 0.8289, 0.1353, 0.8289, 0.1353, 0.8289, 0.1353, 0.8289, 0.1353, 0.8289, 0.1353, 0.8289, 0.1353, 0.8289, 0.1353, 0.8289, 0.1353, 0.8289, 0.1353, 0.8289, 0.1353, 0.8289, 0.1353, 0.8289, 0.1353, 0.8289, 0.1353, 0.8289, 0.1353, 0.8289, 0.1353, 0.8289, 0.1353, 0.8289, 0.1353, 0.8289, 0.1353, 0.8289, 0.1353, 0.8289, 0.1353, 0.8289, 0.1353, 0.8289, 0.1353, 0.8289, 0.1353, 0.8289, 0.1353, 0.8289, 0.1353, 0.8289, 0.1353, 0.8289, 0.1353, 0.8289, 0.1353, 0.8289, 0.1353, 0.8289, 0.1353, 0.8289, 0.1353, 0.8289, 0.1353, 0.8289, 0.1353, 0.8289, 0.1353, 0.8289, 0.1353, 0.8289, 0.1353, 0.8289, 0.1353, 0.8289, 0.1353, 0.8289, 0.1353, 0.8289, 0.1353, 0.8289, 0.1353, 0.8289, 0.1353, 0.8289, 0.1353, 0.8289, 0.1353, 0.8289, 0.1353, 0.8289, 0.1353, 0.8289, 0.1353, 0.8289, 0.1353, 0.8289, 0.1353, 0.8289, 0.1353, 0.8289, 0.1353, 0.8289, 0.1353, 0.8289, 0.1353, 0.8289, 0.1353, 0.8289, 0.1353, 0.8289, 0.1353, 0.8289, 0.1353, 0.8289, 0.1353, 0.8289, 0.1353, 0.8289, 0.1353, 0.8289, 0.1353, 0.8289, 0.1353, 0.8289, 0.1353, 0.8289, 0.1353, 0.8289, 0.1353, 0.8289, 0.1353, 0.8289, 0.1353, 0.8289, 0.1353, 0.8289, 0.1353, 0.8289, 0.1353, 0.8289, 0.1353, 0.8289, 0.1353, 0.8289, 0.1353, 0.8289, 0.1353, 0.8289, 0.1353, 0.8289, 0.1353, 0.8289, 0.1353, 0.8289, 0.1353, 0.8289, 0.1353, 0.8289, 0.1353, 0.8289, 0.1353, 0.8289, 0.1353, 0.8289, 0.1353, 0.8289, 0.1353, 0.8289, 0.1353, 0.8289, 0.1353, 0.8289, 0.1353, 0.8289, 0.1353, 0.8289, 0.1353, 0.8289, 0.1353, 0.8289, 0.1353, 0.8289, 0.1353, 0.8289, 0.1353, 0.8289, 0.1353, 0.8289, 0.1353, 0.8289, 0.1353, 0.8289, 0.1353, 0.8289, 0.1353, 0.8289, 0.1353, 0.8289, 0.1353, 0.8289, 0.1353, 0.8289, 0.1353, 0.8289, 0.1353, 0.8289, 0.1353, 0.8289, 0.1353, 0.8289, 0.1353, 0.8289, 0.1353, 0.8289, 0.1353, 0.8289, 0.1353, 0.8289, 0.1353, 0.8289, 0.1353, 0.8289, 0.1353, 0.8289, 0.1353, 0.8289, 0.1353, 0.8289, 0.1353, 0.8289, 0.1353, 0.8289, 0.1353, 0.8289, 0.1353, 0.8289, 0.1353, 0.8289, 0.1353, 0.8289, 0.1353, 0.8289, 0.1353, 0.8289, 0.1353, 0.8289, 0.1353, 0.8289, 0.1353, 0.8289, 0.1353, 0.8289, 0.1353, 0.8289, 0.1353, 0.8289, 0.1353, 0.8289, 0.1353, 0.8289, 0.1353, 0.8289, 0.1353, 0.8289, 0.1353, 0.8289, 0.1353, 0.8289, 0.1353, 0.8289, 0.1353, 0.8289, 0.1353, 0.8289, 0.1353, 0.8289, 0.1353, 0.8289, 0.1353, 0.8289, 0.1353, 0.8289, 0.1353, 0.8289, 0.1353, 0.8289, 0.1353, 0.8289, 0.1353, 0.8289, 0.1353, 0.8289, 0.1353, 0.8289, 0.1353, 0.8289, 0.1353, 0.8289, 0.1353, 0.8289, 0.1353, 0.8289, 0.1353, 0.8289, 0.1353, 0.8289, 0.1353, 0.8289, 0.1353, 0.8289, 0.1353, 0.8289, 0.1353, 0.8289, 0.1353, 0.8289, 0.1353, 0.8289, 0.1353, 0.8289, 0.1353, 0.8289, 0.1353, 0.8289, 0.1353, 0.8289, 0.1353, 0.8289, 0.1353, 0.8289, 0.1353, 0.8289, 0.1353, 0.8289, 0.1353, 0.8289, 0.1353, 0.8289, 0.1353, 0.8289, 0.1353, 0.8289, 0.1353, 0.8289, 0.1353, 0.8289, 0.1353, 0.8289, 0.1353, 0.8289, 0.1353, 0.8289, 0.1353, 0.8289, 0.1353, 0.8289, 0.1353, 0.8289, 0.1353, 0.8289, 0.1353, 0.8289, 0.1353, 0.8289, 0.1353, 0.8289, 0.1353, 0.8289, 0.1353, 0.8289, 0.1353, 0.8289, 0.1353, 0.8289, 0.1353, 0.8289, 0.1353, 0.8289, 0.1353, 0.8289, 0.1353, 0.8289, 0.1353, 0.8289, 0.1353, 0.8289, 0.1353, 0.8289, 0.1353, 0.8289, 0.1353, 0.8289, 0.1353, 0.8289, 0.1353, 0.8289, 0.1353, 0.8289, 0.1353, 0.8289, 0.1353, 0.8289, 0.1353, 0.8289, 0.1353, 0.8289, 0.1353, 0.8289, 0.1353, 0.8289, 0.1353, 0.8289, 0.1353, 0.8289, 0.1353, 0.8289, 0.1353, 0.8289, 0.1353, 0.8289, 0.1353, 0.8289, 0.1353, 0.8289, 0.1353, 0.8289, 0.1353, 0.8289, 0.1353, 0.8289, 0.1353, 0.8289, 0.1353, 0.8289, 0.1353, 0.8289, 0.1353, 0.8289, 0.1353, 0.8289, 0.1353, 0.8289, 0.1353, 0.8289, 0.1353, 0.8289, 0.1353, 0.8289, 0.1353, 0.8289, 0.1353, 0.8289, 0.1353, 0.8289, 0.1353, 0.8289, 0.1353, 0.8289, 0.1353, 0.8289, 0.1353, 0.8289, 0.1353, 0.8289, 0.1353, 0.8289, 0.1353, 0.8289, 0.1353, 0.8289, 0.1353, 0.8289, 0.1353, 0.8289, 0.1353, 0.8289, 0.1353, 0.8289, 0.1353, 0.8289, 0.1353, 0.8289, 0.1353, 0.8289, 0.1353, 0.8289, 0.1353, 0.8289, 0.1353, 0.8289, 0.1353, 0.8289, 0.1353, 0.8289, 0.1353, 0.8289, 0.1353, 0.8289, 0.1353, 0.8289, 0.1353, 0.8289, 0.1353, 0.8289, 0.1353, 0.8289, 0.1353, 0.8289, 0.1353, 0.8289, 0.1353, 0.8289, 0.1353, 0.8289, 0.1353, 0.8289, 0.1353, 0.8289, 0.1353, 0.8289, 0.1353, 0.8289, 0.1353, 0.8289, 0.1353, 0.8289, 0.1353, 0.8289, 0.1353, 0.8289, 0.1353, 0.8289, 0.1353, 0.8289, 0.1353, 0.8289, 0.1353, 0.8289, 0.1353, 0.8289, 0.1353, 0.8289, 0.1353, 0.8289, 0.1353, 0.8289, 0.1353, 0.8289, 0.1353, 0.8289, 0.1353, 0.8289, 0.1353, 0.8289, 0.1353, 0.8289, 0.1353, 0.8289, 0.1353, 0.8289, 0.1353, 0.8289, 0.1353, 0.8289, 0.1353, 0.8289, 0.1353, 0.8289, 0.1353, 0.8289, 0.1353, 0.8289, 0.1353, 0.8289, 0.1353, 0.8289, 0.1353, 0.8289, 0.1353, 0.8289, 0.1353, 0.8289, 0.1353, 0.8289, 0.1353, 0.8289, 0.1353, 0.8289, 0.1353, 0.8289, 0.1353, 0.8289, 0.1353, 0.8289, 0.1353, 0.8289, 0.1353, 0.8289, 0.1353, 0.8289, 0.1353, 0.8289, 0.1353, 0.8289, 0.1353, 0.8289, 0.1353, 0.8289, 0.1353, 0.8289, 0.1353, 0.8289, 0.1353, 0.8289, 0.1353, 0.8289, 0.1353, 0.8289, 0.1353, 0.8289, 0.1353, 0.8289, 0.1353, 0.8289, 0.1353, 0.8289, 0.1353, 0.8289, 0.1353, 0.8289, 0.1353, 0.8289, 0.1353, 0.8289, 0.1353, 0.8289, 0.1353, 0.8289, 0.1353, 0.8289, 0.1353, 0.8289, 0.1353, 0.8289, 0.1353, 0.8289, 0.1353, 0.8289, 0.1353, 0.8289, 0.1353, 0.8289, 0.1353, 0.8289, 0.1353, 0.8289, 0.1353, 0.8289, 0.1353, 0.8289, 0.1353, 0.8289, 0.1353, 0.8289, 0.1353, 0.8289, 0.1353, 0.8289, 0.1353, 0.8289, 0.1353, 0.8289, 0.1353, 0.8289, 0.1353, 0.8289, 0.1353, 0.8289, 0.1353, 0.8289, 0.1353, 0.8289, 0.1353, 0.8289, 0.1353, 0.8289, 0.1353, 0.8289, 0.1353, 0.8289, 0.1353, 0.8289, 0.1353, 0.8289, 0.1353, 0.8289, 0.1353, 0.8289, 0.1353, 0.8289, 0.1353, 0.8289, 0.1353, 0.8289, 0.1353, 0.8289, 0.1353, 0.8289, 0.1353, 0.8289, 0.1353, 0.8289, 0.1353, 0.8289, 0.1353, 0.8289, 0.1353, 0.8289, 0.1353, 0.8289, 0.1353, 0.8289, 0.1353, 0.8289, 0.1353, 0.8289, 0.1353, 0.8289, 0.1353, 0.8289, 0.1353, 0.8289, 0.1353, 0.8289, 0.1353, 0.8289, 0.1353, 0.8289, 0.1353, 0.8289, 0.1353, 0.8289, 0.1353, 0.8289, 0.1353, 0.8289, 0.1353, 0.8289, 0.1353, 0.8289, 0.1353, 0.8289, 0.1353, 0.8289, 0.1353, 0.8289, 0.1353, 0.8289, 0.1353, 0.8289, 0.1353, 0.8289, 0.1353, 0.8289, 0.1353, 0.8289, 0.1353, 0.8289, 0.1353, 0.8289, 0.1353, 0.8289, 0.1353, 0.8289, 0.1353, 0.8289, 0.1353, 0.8289, 0.1353, 0.8289, 0.1353, 0.8289, 0.1353, 0.8289, 0.1353, 0.8289, 0.1353, 0.8289, 0.1353, 0.8289, 0.1353, 0.8289, 0.1353, 0.8289, 0.1353, 0.8289, 0.1353, 0.8289, 0.1353, 0.8289, 0.1353, 0.8289, 0.1353, 0.8289, 0.1353, 0.8289, 0.1353, 0.8289, 0.1353, 0.8289, 0.1353, 0.8289, 0.1353, 0.8289, 0.1353, 0.8289, 0.1353, 0.8289, 0.1353, 0.8289, 0.1353, 0.8289, 0.1353, 0.8289, 0.1353, 0.8289, 0.1353, 0.8289, 0.1353, 0.8289, 0.1353, 0.8289, 0.1353, 0.8289, 0.1353, 0.8289, 0.1353, 0.8289, 0.1353, 0.8289, 0.1353, 0.8289, 0.1353, 0.8289, 0.1353, 0.8289, 0.1353, 0.8289, 0.1353, 0.8289, 0.1353, 0.8289, 0.1353, 0.8289, 0.1353, 0.8289, 0.1353, 0.8289, 0.1353, 0.8289, 0.1353, 0.8289, 0.1375, 0.841, 0.1375, 0.841, 0.1375, 0.841, 0.1375, 0.841, 0.8243, 0.8879, 0.8243, 0.8879, 0.8243, 0.8879, 0.8243, 0.8879, 0.07501, 0.9739, 0.07501, 0.9739, 0.07501, 0.9739, 0.07501, 0.9739, 0.8243, 0.8879, 0.8243, 0.8879, 0.8243, 0.8879, 0.8243, 0.8879, 0.07501, 0.9739, 0.07501, 0.9739, 0.07501, 0.9739, 0.07501, 0.9739, 0.8243, 0.8879, 0.8243, 0.8879, 0.8243, 0.8879, 0.8243, 0.8879, 0.07501, 0.9739, 0.07501, 0.9739, 0.07501, 0.9739, 0.07501, 0.9739, 0.8243, 0.8879, 0.8243, 0.8879, 0.8243, 0.8879, 0.8243, 0.8879, 0.8243, 0.8879, 0.8243, 0.8879, 0.8243, 0.8879, 0.8243, 0.8879, 0.8243, 0.8879, 0.8243, 0.8879, 0.07501, 0.9739, 0.07501, 0.9739, 0.07501, 0.9739, 0.07501, 0.9739, 0.8243, 0.8879, 0.8243, 0.8879, 0.8243, 0.8879, 0.8243, 0.8879, 0.07501, 0.9739, 0.07501, 0.9739, 0.07501, 0.9739, 0.07501, 0.9739, 0.8243, 0.8879, 0.8243, 0.8879, 0.8243, 0.8879, 0.8243, 0.8879, 0.8243, 0.8879, 0.8243, 0.8879, 0.8243, 0.8879, 0.8243, 0.8879, 0.8243, 0.8879, 0.8243, 0.8879, 0.1375, 0.841, 0.1375, 0.841, 0.1375, 0.841, 0.1375, 0.841, 0.07501, 0.9739, 0.07501, 0.9739, 0.07501, 0.9739, 0.07501, 0.9739, 0.07501, 0.9739, 0.07501, 0.9739, 0.07501, 0.9739, 0.07501, 0.9739, 0.07501, 0.9739, 0.07501, 0.9739, 0.07501, 0.9739, 0.07501, 0.9739, 0.07501, 0.9739, 0.07501, 0.9739, 0.07501, 0.9739, 0.07501, 0.9739, 0.07501, 0.9739, 0.07501, 0.9739, 0.07501, 0.9739, 0.07501, 0.9739, 0.1375, 0.841, 0.1375, 0.841, 0.1375, 0.841, 0.1375, 0.841, 0.8243, 0.8879, 0.8243, 0.8879, 0.8243, 0.8879, 0.8243, 0.8879, 0.07501, 0.9739, 0.07501, 0.9739, 0.07501, 0.9739, 0.07501, 0.9739, 0.8243, 0.8879, 0.8243, 0.8879, 0.8243, 0.8879, 0.8243, 0.8879, 0.07501, 0.9739, 0.07501, 0.9739, 0.07501, 0.9739, 0.07501, 0.9739, 0.8243, 0.8879, 0.8243, 0.8879, 0.8243, 0.8879, 0.8243, 0.8879, 0.07501, 0.9739, 0.07501, 0.9739, 0.07501, 0.9739, 0.07501, 0.9739, 0.8243, 0.8879, 0.8243, 0.8879, 0.8243, 0.8879, 0.8243, 0.8879, 0.8243, 0.8879, 0.8243, 0.8879, 0.8243, 0.8879, 0.8243, 0.8879, 0.8243, 0.8879, 0.8243, 0.8879, 0.07501, 0.9739, 0.07501, 0.9739, 0.07501, 0.9739, 0.07501, 0.9739, 0.8243, 0.8879, 0.8243, 0.8879, 0.8243, 0.8879, 0.8243, 0.8879, 0.07501, 0.9739, 0.07501, 0.9739, 0.07501, 0.9739, 0.07501, 0.9739, 0.8243, 0.8879, 0.8243, 0.8879, 0.8243, 0.8879, 0.8243, 0.8879, 0.8243, 0.8879, 0.8243, 0.8879, 0.8243, 0.8879, 0.8243, 0.8879, 0.8243, 0.8879, 0.8243, 0.8879, 0.1375, 0.841, 0.1375, 0.841, 0.1375, 0.841, 0.1375, 0.841, 0.07501, 0.9739, 0.07501, 0.9739, 0.07501, 0.9739, 0.07501, 0.9739, 0.07501, 0.9739, 0.07501, 0.9739, 0.07501, 0.9739, 0.07501, 0.9739, 0.07501, 0.9739, 0.07501, 0.9739, 0.07501, 0.9739, 0.07501, 0.9739, 0.07501, 0.9739, 0.07501, 0.9739, 0.07501, 0.9739, 0.07501, 0.9739, 0.07501, 0.9739, 0.07501, 0.9739, 0.07501, 0.9739, 0.07501, 0.9739, 0.1375, 0.841, 0.1375, 0.841, 0.1375, 0.841, 0.1375, 0.841, 0.1375, 0.841, 0.1375, 0.841, 0.1375, 0.841, 0.1375, 0.841, 0.5453, 0.9127, 0.5453, 0.9127, 0.5453, 0.9127, 0.5453, 0.9127, 0.04947, 0.391, 0.04947, 0.391, 0.04947, 0.391, 0.04947, 0.391, 0.04947, 0.391, 0.04947, 0.391, 0.04947, 0.391, 0.04947, 0.391, 0.5453, 0.9127, 0.5453, 0.9127, 0.5453, 0.9127, 0.5453, 0.9127, 0.5453, 0.9127, 0.5453, 0.9127, 0.5453, 0.9127, 0.5453, 0.9127, 0.5453, 0.9127, 0.5453, 0.9127, 0.5453, 0.9127, 0.5453, 0.9127, 0.5453, 0.9127, 0.5453, 0.9127, 0.5453, 0.9127, 0.5453, 0.9127, 0.5453, 0.9127, 0.5453, 0.9127, 0.5453, 0.9127, 0.5453, 0.9127, 0.5453, 0.9127, 0.5453, 0.9127, 0.5453, 0.9127, 0.5453, 0.9127, 0.5453, 0.9127, 0.5453, 0.9127, 0.5453, 0.9127, 0.5453, 0.9127, 0.5453, 0.9127, 0.5453, 0.9127, 0.5453, 0.9127, 0.5453, 0.9127, 0.5453, 0.9127, 0.5453, 0.9127, 0.5453, 0.9127, 0.5453, 0.9127, 0.5453, 0.9127, 0.5453, 0.9127, 0.5453, 0.9127, 0.5453, 0.9127, 0.5453, 0.9127, 0.5453, 0.9127, 0.5453, 0.9127, 0.5453, 0.9127, 0.5453, 0.9127, 0.5453, 0.9127, 0.5453, 0.9127, 0.5453, 0.9127, 0.5453, 0.9127, 0.5453, 0.9127, 0.5453, 0.9127, 0.5453, 0.9127, 0.5453, 0.9127, 0.5453, 0.9127, 0.5453, 0.9127, 0.5453, 0.9127, 0.5453, 0.9127, 0.5453, 0.9127, 0.5453, 0.9127, 0.5453, 0.9127, 0.5453, 0.9127, 0.5453, 0.9127, 0.5453, 0.9127, 0.5453, 0.9127, 0.5453, 0.9127, 0.5453, 0.9127, 0.5453, 0.9127, 0.5453, 0.9127, 0.5453, 0.9127, 0.5453, 0.9127, 0.5453, 0.9127, 0.5453, 0.9127, 0.5453, 0.9127, 0.5453, 0.9127, 0.5453, 0.9127, 0.5453, 0.9127, 0.5453, 0.9127, 0.5453, 0.9127, 0.5453, 0.9127, 0.5453, 0.9127, 0.7874, 0.8485, 0.7874, 0.8485, 0.7874, 0.8485, 0.7874, 0.8485, 0.7874, 0.8485, 0.7874, 0.8485, 0.7874, 0.8485, 0.7874, 0.8485, 0.5453, 0.9127, 0.5453, 0.9127, 0.5453, 0.9127, 0.5453, 0.9127, 0.5453, 0.9127, 0.5453, 0.9127, 0.5453, 0.9127, 0.5453, 0.9127, 0.5453, 0.9127, 0.5453, 0.9127, 0.5453, 0.9127, 0.5453, 0.9127, 0.5453, 0.9127, 0.5453, 0.9127, 0.5453, 0.9127, 0.5453, 0.9127, 0.5453, 0.9127, 0.5453, 0.9127, 0.5453, 0.9127, 0.5453, 0.9127, 0.5453, 0.9127, 0.5453, 0.9127, 0.5453, 0.9127, 0.5453, 0.9127, 0.1375, 0.841, 0.1375, 0.841, 0.1375, 0.841, 0.1375, 0.841, 0.1375, 0.841, 0.1375, 0.841, 0.1375, 0.841, 0.1375, 0.841, 0.1375, 0.841, 0.1375, 0.841, 0.1375, 0.841, 0.1375, 0.841, 0.1375, 0.841, 0.1375, 0.841, 0.1375, 0.841, 0.1375, 0.841, 0.119, 0.7864, 0.119, 0.7864, 0.119, 0.7864, 0.119, 0.7864, 0.119, 0.7864, 0.119, 0.7864, 0.119, 0.7864, 0.119, 0.7864, 0.119, 0.7864, 0.119, 0.7864, 0.119, 0.7864, 0.119, 0.7864, 0.119, 0.7864, 0.119, 0.7864, 0.119, 0.7864, 0.119, 0.7864, 0.119, 0.7864, 0.119, 0.7864, 0.119, 0.7864, 0.119, 0.7864, 0.119, 0.7864, 0.119, 0.7864, 0.119, 0.7864, 0.119, 0.7864, 0.119, 0.7864, 0.119, 0.7864, 0.119, 0.7864, 0.119, 0.7864, 0.119, 0.7864, 0.119, 0.7864, 0.119, 0.7864, 0.119, 0.7864, 0.119, 0.7864, 0.119, 0.7864, 0.119, 0.7864, 0.119, 0.7864, 0.119, 0.7864, 0.119, 0.7864, 0.119, 0.7864, 0.119, 0.7864, 0.119, 0.7864, 0.119, 0.7864, 0.119, 0.7864, 0.119, 0.7864, 0.119, 0.7864, 0.119, 0.7864, 0.119, 0.7864, 0.119, 0.7864, 0.119, 0.7864, 0.119, 0.7864, 0.119, 0.7864, 0.119, 0.7864, 0.119, 0.7864, 0.119, 0.7864, 0.119, 0.7864, 0.119, 0.7864, 0.119, 0.7864, 0.119, 0.7864, 0.007344, 0.9104, 0.007344, 0.9104, 0.007344, 0.9104, 0.007344, 0.9104, 0.007344, 0.9104, 0.007344, 0.9104, 0.119, 0.7864, 0.119, 0.7864, 0.119, 0.7864, 0.119, 0.7864, 0.119, 0.7864, 0.119, 0.7864, 0.119, 0.7864, 0.119, 0.7864, 0.119, 0.7864, 0.119, 0.7864, 0.119, 0.7864, 0.119, 0.7864, 0.119, 0.7864, 0.119, 0.7864, 0.119, 0.7864, 0.119, 0.7864, 0.119, 0.7864, 0.119, 0.7864, 0.119, 0.7864, 0.119, 0.7864, 0.119, 0.7864, 0.119, 0.7864, 0.119, 0.7864, 0.119, 0.7864, 0.119, 0.7864, 0.119, 0.7864, 0.119, 0.7864, 0.119, 0.7864, 0.119, 0.7864, 0.119, 0.7864, 0.119, 0.7864, 0.119, 0.7864, 0.119, 0.7864, 0.119, 0.7864, 0.119, 0.7864, 0.119, 0.7864, 0.119, 0.7864, 0.119, 0.7864, 0.119, 0.7864, 0.119, 0.7864, 0.119, 0.7864, 0.119, 0.7864, 0.119, 0.7864, 0.119, 0.7864, 0.119, 0.7864, 0.119, 0.7864, 0.119, 0.7864, 0.119, 0.7864, 0.119, 0.7864, 0.119, 0.7864, 0.119, 0.7864, 0.119, 0.7864, 0.119, 0.7864, 0.119, 0.7864, 0.119, 0.7864, 0.119, 0.7864, 0.119, 0.7864, 0.119, 0.7864, 0.119, 0.7864, 0.119, 0.7864, 0.119, 0.7864, 0.119, 0.7864, 0.119, 0.7864, 0.119, 0.7864, 0.119, 0.7864, 0.119, 0.7864, 0.119, 0.7864, 0.119, 0.7864, 0.119, 0.7864, 0.119, 0.7864, 0.119, 0.7864, 0.119, 0.7864, 0.119, 0.7864, 0.119, 0.7864, 0.119, 0.7864, 0.119, 0.7864, 0.119, 0.7864, 0.119, 0.7864, 0.119, 0.7864, 0.119, 0.7864, 0.119, 0.7864, 0.119, 0.7864, 0.119, 0.7864, 0.119, 0.7864, 0.119, 0.7864, 0.119, 0.7864, 0.119, 0.7864, 0.119, 0.7864, 0.119, 0.7864, 0.119, 0.7864, 0.119, 0.7864, 0.119, 0.7864, 0.119, 0.7864, 0.119, 0.7864, 0.119, 0.7864, 0.119, 0.7864, 0.119, 0.7864, 0.119, 0.7864, 0.119, 0.7864, 0.119, 0.7864, 0.119, 0.7864, 0.119, 0.7864, 0.119, 0.7864, 0.119, 0.7864, 0.119, 0.7864, 0.119, 0.7864, 0.119, 0.7864, 0.119, 0.7864, 0.119, 0.7864, 0.119, 0.7864, 0.119, 0.7864, 0.119, 0.7864, 0.119, 0.7864, 0.119, 0.7864, 0.119, 0.7864, 0.119, 0.7864, 0.119, 0.7864, 0.119, 0.7864, 0.007344, 0.9104, 0.007344, 0.9104, 0.007344, 0.9104, 0.007344, 0.9104, 0.007344, 0.9104, 0.007344, 0.9104, 0.119, 0.7864, 0.119, 0.7864, 0.119, 0.7864, 0.119, 0.7864, 0.119, 0.7864, 0.119, 0.7864, 0.119, 0.7864, 0.119, 0.7864, 0.119, 0.7864, 0.119, 0.7864, 0.119, 0.7864, 0.119, 0.7864, 0.119, 0.7864, 0.119, 0.7864, 0.119, 0.7864, 0.119, 0.7864, 0.119, 0.7864, 0.119, 0.7864, 0.119, 0.7864, 0.119, 0.7864, 0.119, 0.7864, 0.119, 0.7864, 0.119, 0.7864, 0.119, 0.7864, 0.119, 0.7864, 0.119, 0.7864, 0.119, 0.7864, 0.119, 0.7864, 0.119, 0.7864, 0.119, 0.7864, 0.119, 0.7864, 0.119, 0.7864, 0.119, 0.7864, 0.119, 0.7864, 0.119, 0.7864, 0.119, 0.7864, 0.119, 0.7864, 0.119, 0.7864, 0.119, 0.7864, 0.119, 0.7864, 0.119, 0.7864, 0.119, 0.7864, 0.119, 0.7864, 0.119, 0.7864, 0.119, 0.7864, 0.119, 0.7864, 0.119, 0.7864, 0.119, 0.7864, 0.119, 0.7864, 0.119, 0.7864, 0.119, 0.7864, 0.119, 0.7864, 0.119, 0.7864, 0.119, 0.7864, 0.119, 0.7864, 0.119, 0.7864, 0.119, 0.7864, 0.119, 0.7864, 0.119, 0.7864, 0.119, 0.7864, 0.119, 0.7864, 0.119, 0.7864, 0.119, 0.7864, 0.119, 0.7864, 0.119, 0.7864, 0.119, 0.7864, 0.119, 0.7864, 0.119, 0.7864, 0.119, 0.7864, 0.119, 0.7864, 0.119, 0.7864, 0.119, 0.7864, 0.119, 0.7864, 0.119, 0.7864, 0.119, 0.7864, 0.119, 0.7864, 0.119, 0.7864, 0.119, 0.7864, 0.119, 0.7864, 0.119, 0.7864, 0.119, 0.7864, 0.119, 0.7864, 0.119, 0.7864, 0.119, 0.7864, 0.119, 0.7864, 0.119, 0.7864, 0.119, 0.7864, 0.119, 0.7864, 0.119, 0.7864, 0.119, 0.7864, 0.119, 0.7864, 0.119, 0.7864, 0.119, 0.7864, 0.119, 0.7864, 0.119, 0.7864, 0.119, 0.7864, 0.119, 0.7864, 0.119, 0.7864, 0.119, 0.7864, 0.119, 0.7864, 0.119, 0.7864, 0.119, 0.7864, 0.119, 0.7864, 0.119, 0.7864, 0.119, 0.7864, 0.119, 0.7864, 0.119, 0.7864, 0.119, 0.7864, 0.119, 0.7864, 0.119, 0.7864, 0.119, 0.7864, 0.119, 0.7864, 0.119, 0.7864, 0.119, 0.7864, 0.119, 0.7864, 0.119, 0.7864, 0.119, 0.7864, 0.119, 0.7864, 0.007344, 0.9104, 0.007344, 0.9104, 0.007344, 0.9104, 0.007344, 0.9104, 0.007344, 0.9104, 0.007344, 0.9104, 0.119, 0.7864, 0.119, 0.7864, 0.119, 0.7864, 0.119, 0.7864, 0.119, 0.7864, 0.119, 0.7864, 0.119, 0.7864, 0.119, 0.7864, 0.119, 0.7864, 0.119, 0.7864, 0.119, 0.7864, 0.119, 0.7864, 0.119, 0.7864, 0.119, 0.7864, 0.119, 0.7864, 0.119, 0.7864, 0.119, 0.7864, 0.119, 0.7864, 0.119, 0.7864, 0.119, 0.7864, 0.119, 0.7864, 0.119, 0.7864, 0.119, 0.7864, 0.119, 0.7864, 0.119, 0.7864, 0.119, 0.7864, 0.119, 0.7864, 0.119, 0.7864, 0.119, 0.7864, 0.119, 0.7864, 0.119, 0.7864, 0.119, 0.7864, 0.119, 0.7864, 0.119, 0.7864, 0.119, 0.7864, 0.119, 0.7864, 0.119, 0.7864, 0.119, 0.7864, 0.119, 0.7864, 0.119, 0.7864, 0.119, 0.7864, 0.119, 0.7864, 0.119, 0.7864, 0.119, 0.7864, 0.119, 0.7864, 0.119, 0.7864, 0.119, 0.7864, 0.119, 0.7864, 0.119, 0.7864, 0.119, 0.7864, 0.119, 0.7864, 0.119, 0.7864, 0.119, 0.7864, 0.119, 0.7864, 0.119, 0.7864, 0.119, 0.7864, 0.119, 0.7864, 0.119, 0.7864, 0.119, 0.7864, 0.119, 0.7864])
me_cube_002.materials.append(mat_material)
me_cube_002.update()
me_cube_003 = bpy.data.meshes.new('Cube.003')
me_cube_003.from_pydata([(-0.1322, -0.002181, 0.7812), (-0.2711, 0.1521, 0.4514), (0.378, 0.09609, 0.3334), (0.2631, 0.09609, 0.5213), (0.189, -0.2313, 0.3334), (0.1315, -0.1317, 0.5213), (-0.189, -0.2313, 0.3334), (-0.1315, -0.1317, 0.5213), (-0.378, 0.09609, 0.3334), (-0.2631, 0.09609, 0.5213), (-0.189, 0.4235, 0.3334), (-0.1315, 0.3239, 0.5213), (0.189, 0.4235, 0.3334), (0.1315, 0.3239, 0.5213), (-0.1318, 0.1521, 0.4514), (-0.1318, -0.1122, 0.7043), (-0.2711, -0.02936, 0.316), (-0.1322, -0.002181, 0.5352), (-0.1318, -0.02936, 0.316), (-0.1318, -0.2226, 0.6369), (-0.2711, -0.04637, 0.6388), (-0.1809, -0.1122, 0.7043), (-0.1809, -0.2226, 0.6369), (-0.2711, -0.1828, 0.5556), (0.1322, -0.002181, 0.5352), (0.1322, -0.002181, 0.7812), (-0.11, -0.2666, 0.5574), (-0.11, -0.2666, 0.7591), (0.11, -0.2666, 0.5574), (0.11, -0.2666, 0.7591), (0.1322, -0.2666, 0.7812), (0.1322, -0.2666, 0.5352), (-0.1322, -0.2666, 0.5352), (-0.1322, -0.2666, 0.7812), (0.11, -0.3285, 0.7591), (0.11, -0.3285, 0.5574), (-0.11, -0.3285, 0.5574), (-0.11, -0.3285, 0.7591), (0.11, -0.4192, 0.7591), (0.11, -0.4192, 0.6307), (-0.11, -0.4192, 0.6307), (-0.11, -0.4192, 0.7591), (0.2711, 0.1521, 0.4514), (0.1318, 0.1521, 0.4514), (0.1318, -0.1122, 0.7043), (0.2711, -0.02936, 0.316), (0.1318, -0.02936, 0.316), (0.1318, -0.2226, 0.6369), (0.2711, -0.04637, 0.6388), (0.1809, -0.1122, 0.7043), (0.1809, -0.2226, 0.6369), (0.2711, -0.1828, 0.5556), (0.0472, 0.2687, 0.6642), (0.06879, -0.004362, 0.6642), (0.0236, 0.2687, 0.6233), (0.0344, -0.004362, 0.6046), (-0.0236, 0.2687, 0.6233), (-0.0344, -0.004362, 0.6046), (-0.0472, 0.2687, 0.6642), (-0.06879, -0.004362, 0.6642), (-0.0236, 0.2687, 0.7051), (-0.0344, -0.004362, 0.7238), (0.0236, 0.2687, 0.7051), (0.0344, -0.004362, 0.7238), (0.06879, 0.2687, 0.6642), (0.0344, 0.2687, 0.6046), (-0.0344, 0.2687, 0.6046), (-0.06879, 0.2687, 0.6642), (-0.0344, 0.2687, 0.7238), (0.0344, 0.2687, 0.7238), (0.0472, 1.027, 0.6642), (0.0236, 1.027, 0.6233), (-0.0236, 1.027, 0.6233), (-0.0472, 1.027, 0.6642), (-0.0236, 1.027, 0.7051), (0.0236, 1.027, 0.7051), (0.03364, -0.02866, 0.8463), (0.05124, -0.1454, 0.8463), (0.01682, -0.02866, 0.8171), (0.02562, -0.1454, 0.8019), (-0.01682, -0.02866, 0.8171), (-0.02562, -0.1454, 0.8019), (-0.03365, -0.02866, 0.8463), (-0.05124, -0.1454, 0.8463), (-0.01682, -0.02866, 0.8754), (-0.02562, -0.1454, 0.8907), (0.01682, -0.02866, 0.8754), (0.02562, -0.1454, 0.8907), (0.05124, -0.02866, 0.8463), (0.02562, -0.02866, 0.8019), (-0.02562, -0.02866, 0.8019), (-0.05124, -0.02866, 0.8463), (-0.02562, -0.02866, 0.8907), (0.02562, -0.02866, 0.8907), (0.03364, -0.05215, 0.8463), (0.01682, -0.05215, 0.8171), (-0.01682, -0.05215, 0.8171), (-0.03365, -0.05215, 0.8463), (-0.01682, -0.05215, 0.8754), (0.01682, -0.05215, 0.8754), (-0.06589, -0.06247, 0.7761), (-0.06589, -0.06247, 0.8708), (-0.05095, -0.06247, 0.7761), (-0.05095, -0.06247, 0.8708), (-0.06589, -0.1116, 0.7761), (-0.06589, -0.1116, 0.8708), (-0.05095, -0.1116, 0.7761), (-0.05095, -0.1116, 0.8708), (0.06589, -0.06247, 0.7761), (0.06589, -0.06247, 0.8708), (0.05095, -0.06247, 0.7761), (0.05095, -0.06247, 0.8708), (0.06589, -0.1116, 0.7761), (0.06589, -0.1116, 0.8708), (0.05095, -0.1116, 0.7761), (0.05095, -0.1116, 0.8708), (-0.2572, 0.1746, 0.3853), (-0.3566, 0.1746, 0.5753), (-0.2722, 0.1452, 0.3775), (-0.3716, 0.1452, 0.5674), (-0.3023, 0.1452, 0.3617), (-0.4017, 0.1452, 0.5516), (-0.3174, 0.1746, 0.3538), (-0.4168, 0.1746, 0.5438), (-0.3023, 0.204, 0.3617), (-0.4017, 0.204, 0.5516), (-0.2722, 0.204, 0.3775), (-0.3716, 0.204, 0.5674), (0.2572, 0.1746, 0.3853), (0.3566, 0.1746, 0.5753), (0.2722, 0.1452, 0.3775), (0.3716, 0.1452, 0.5674), (0.3023, 0.1452, 0.3617), (0.4017, 0.1452, 0.5516), (0.3174, 0.1746, 0.3538), (0.4168, 0.1746, 0.5438), (0.3023, 0.204, 0.3617), (0.4017, 0.204, 0.5516), (0.2722, 0.204, 0.3775), (0.3716, 0.204, 0.5674)], [], [(2, 3, 5, 4), (18, 19, 22, 23, 16), (4, 5, 7, 6), (17, 0, 25, 24), (6, 7, 9, 8), (14, 15, 19, 18), (8, 9, 11, 10), (5, 3, 13, 11, 9, 7), (16, 23, 20, 1), (10, 11, 13, 12), (1, 20, 21, 15, 14), (12, 13, 3, 2), (22, 21, 20, 23), (19, 15, 21, 22), (24, 25, 30, 31), (26, 28, 35, 36), (32, 33, 0, 17), (30, 25, 0, 33), (29, 28, 31, 30), (28, 26, 32, 31), (27, 29, 30, 33), (26, 27, 33, 32), (34, 37, 41, 38), (29, 27, 37, 34), (28, 29, 34, 35), (27, 26, 36, 37), (39, 38, 41, 40), (35, 34, 38, 39), (37, 36, 40, 41), (36, 35, 39, 40), (46, 45, 51, 50, 47), (43, 46, 47, 44), (45, 42, 48, 51), (42, 43, 44, 49, 48), (50, 51, 48, 49), (47, 50, 49, 44), (64, 53, 55, 65), (65, 55, 57, 66), (66, 57, 59, 67), (67, 59, 61, 68), (55, 53, 63, 61, 59, 57), (68, 61, 63, 69), (69, 63, 53, 64), (54, 56, 72, 71), (54, 52, 64, 65), (56, 54, 65, 66), (58, 56, 66, 67), (60, 58, 67, 68), (62, 60, 68, 69), (52, 62, 69, 64), (70, 71, 72, 73, 74, 75), (60, 62, 75, 74), (56, 58, 73, 72), (52, 54, 71, 70), (62, 52, 70, 75), (58, 60, 74, 73), (88, 77, 79, 89), (89, 79, 81, 90), (90, 81, 83, 91), (91, 83, 85, 92), (79, 77, 87, 85, 83, 81), (92, 85, 87, 93), (93, 87, 77, 88), (84, 86, 99, 98), (78, 76, 88, 89), (80, 78, 89, 90), (82, 80, 90, 91), (84, 82, 91, 92), (86, 84, 92, 93), (76, 86, 93, 88), (94, 95, 96, 97, 98, 99), (80, 82, 97, 96), (76, 78, 95, 94), (86, 76, 94, 99), (82, 84, 98, 97), (78, 80, 96, 95), (100, 101, 103, 102), (102, 103, 107, 106), (106, 107, 105, 104), (104, 105, 101, 100), (108, 110, 111, 109), (107, 103, 101, 105), (110, 114, 115, 111), (114, 112, 113, 115), (112, 108, 109, 113), (115, 113, 109, 111), (116, 117, 119, 118), (118, 119, 121, 120), (120, 121, 123, 122), (122, 123, 125, 124), (119, 117, 127, 125, 123, 121), (124, 125, 127, 126), (126, 127, 117, 116), (128, 130, 131, 129), (130, 132, 133, 131), (132, 134, 135, 133), (134, 136, 137, 135), (131, 133, 135, 137, 139, 129), (136, 138, 139, 137), (138, 128, 129, 139)])
me_cube_003.polygons.foreach_set('use_smooth', [True] * 100)
_uv = me_cube_003.uv_layers.new(name='UVMap')
_uv.uv.foreach_set('vector', [0.5438, 0.8879, 0.5438, 0.8879, 0.5438, 0.8879, 0.5438, 0.8879, 0.102, 0.9561, 0.102, 0.9561, 0.102, 0.9561, 0.102, 0.9561, 0.102, 0.9561, 0.5438, 0.8879, 0.5438, 0.8879, 0.5438, 0.8879, 0.5438, 0.8879, 0.02331, 0.3958, 0.02331, 0.3958, 0.02331, 0.3958, 0.02331, 0.3958, 0.5438, 0.8879, 0.5438, 0.8879, 0.5438, 0.8879, 0.5438, 0.8879, 0.102, 0.9561, 0.102, 0.9561, 0.102, 0.9561, 0.102, 0.9561, 0.5438, 0.8879, 0.5438, 0.8879, 0.5438, 0.8879, 0.5438, 0.8879, 0.5438, 0.8879, 0.5438, 0.8879, 0.5438, 0.8879, 0.5438, 0.8879, 0.5438, 0.8879, 0.5438, 0.8879, 0.102, 0.9561, 0.102, 0.9561, 0.102, 0.9561, 0.102, 0.9561, 0.5438, 0.8879, 0.5438, 0.8879, 0.5438, 0.8879, 0.5438, 0.8879, 0.102, 0.9561, 0.102, 0.9561, 0.102, 0.9561, 0.102, 0.9561, 0.102, 0.9561, 0.5438, 0.8879, 0.5438, 0.8879, 0.5438, 0.8879, 0.5438, 0.8879, 0.102, 0.9561, 0.102, 0.9561, 0.102, 0.9561, 0.102, 0.9561, 0.102, 0.9561, 0.102, 0.9561, 0.102, 0.9561, 0.102, 0.9561, 0.02331, 0.3958, 0.02331, 0.3958, 0.02331, 0.3958, 0.02331, 0.3958, 0.02331, 0.3958, 0.02331, 0.3958, 0.02331, 0.3958, 0.02331, 0.3958, 0.02331, 0.3958, 0.02331, 0.3958, 0.02331, 0.3958, 0.02331, 0.3958, 0.02331, 0.3958, 0.02331, 0.3958, 0.02331, 0.3958, 0.02331, 0.3958, 0.02331, 0.3958, 0.02331, 0.3958, 0.02331, 0.3958, 0.02331, 0.3958, 0.02331, 0.3958, 0.02331, 0.3958, 0.02331, 0.3958, 0.02331, 0.3958, 0.02331, 0.3958, 0.02331, 0.3958, 0.02331, 0.3958, 0.02331, 0.3958, 0.02331, 0.3958, 0.02331, 0.3958, 0.02331, 0.3958, 0.02331, 0.3958, 0.02331, 0.3958, 0.02331, 0.3958, 0.02331, 0.3958, 0.02331, 0.3958, 0.02331, 0.3958, 0.02331, 0.3958, 0.02331, 0.3958, 0.02331, 0.3958, 0.02331, 0.3958, 0.02331, 0.3958, 0.02331, 0.3958, 0.02331, 0.3958, 0.02331, 0.3958, 0.02331, 0.3958, 0.02331, 0.3958, 0.02331, 0.3958, 0.02331, 0.3958, 0.02331, 0.3958, 0.02331, 0.3958, 0.02331, 0.3958, 0.02331, 0.3958, 0.02331, 0.3958, 0.02331, 0.3958, 0.02331, 0.3958, 0.02331, 0.3958, 0.02331, 0.3958, 0.02331, 0.3958, 0.02331, 0.3958, 0.02331, 0.3958, 0.02331, 0.3958, 0.02331, 0.3958, 0.02331, 0.3958, 0.102, 0.9561, 0.102, 0.9561, 0.102, 0.9561, 0.102, 0.9561, 0.102, 0.9561, 0.102, 0.9561, 0.102, 0.9561, 0.102, 0.9561, 0.102, 0.9561, 0.102, 0.9561, 0.102, 0.9561, 0.102, 0.9561, 0.102, 0.9561, 0.102, 0.9561, 0.102, 0.9561, 0.102, 0.9561, 0.102, 0.9561, 0.102, 0.9561, 0.102, 0.9561, 0.102, 0.9561, 0.102, 0.9561, 0.102, 0.9561, 0.102, 0.9561, 0.102, 0.9561, 0.102, 0.9561, 0.102, 0.9561, 0.02331, 0.3958, 0.02331, 0.3958, 0.02331, 0.3958, 0.02331, 0.3958, 0.02331, 0.3958, 0.02331, 0.3958, 0.02331, 0.3958, 0.02331, 0.3958, 0.02331, 0.3958, 0.02331, 0.3958, 0.02331, 0.3958, 0.02331, 0.3958, 0.02331, 0.3958, 0.02331, 0.3958, 0.02331, 0.3958, 0.02331, 0.3958, 0.02331, 0.3958, 0.02331, 0.3958, 0.02331, 0.3958, 0.02331, 0.3958, 0.02331, 0.3958, 0.02331, 0.3958, 0.02331, 0.3958, 0.02331, 0.3958, 0.02331, 0.3958, 0.02331, 0.3958, 0.02331, 0.3958, 0.02331, 0.3958, 0.02331, 0.3958, 0.02331, 0.3958, 0.02331, 0.3958, 0.02331, 0.3958, 0.02331, 0.3958, 0.02331, 0.3958, 0.02331, 0.3958, 0.02331, 0.3958, 0.02331, 0.3958, 0.02331, 0.3958, 0.02331, 0.3958, 0.02331, 0.3958, 0.02331, 0.3958, 0.02331, 0.3958, 0.02331, 0.3958, 0.02331, 0.3958, 0.02331, 0.3958, 0.02331, 0.3958, 0.02331, 0.3958, 0.02331, 0.3958, 0.02331, 0.3958, 0.02331, 0.3958, 0.02331, 0.3958, 0.02331, 0.3958, 0.02331, 0.3958, 0.02331, 0.3958, 0.02331, 0.3958, 0.02331, 0.3958, 0.02331, 0.3958, 0.02331, 0.3958, 0.02331, 0.3958, 0.02331, 0.3958, 0.02331, 0.3958, 0.02331, 0.3958, 0.02331, 0.3958, 0.02331, 0.3958, 0.02331, 0.3958, 0.02331, 0.3958, 0.02331, 0.3958, 0.02331, 0.3958, 0.02331, 0.3958, 0.02331, 0.3958, 0.02331, 0.3958, 0.02331, 0.3958, 0.02331, 0.3958, 0.02331, 0.3958, 0.02331, 0.3958, 0.02331, 0.3958, 0.02331, 0.3958, 0.02331, 0.3958, 0.02331, 0.3958, 0.02331, 0.3958, 0.02331, 0.3958, 0.02331, 0.3958, 0.02331, 0.3958, 0.02331, 0.3958, 0.119, 0.7864, 0.119, 0.7864, 0.119, 0.7864, 0.119, 0.7864, 0.119, 0.7864, 0.119, 0.7864, 0.119, 0.7864, 0.119, 0.7864, 0.119, 0.7864, 0.119, 0.7864, 0.119, 0.7864, 0.119, 0.7864, 0.119, 0.7864, 0.119, 0.7864, 0.119, 0.7864, 0.119, 0.7864, 0.119, 0.7864, 0.119, 0.7864, 0.119, 0.7864, 0.119, 0.7864, 0.119, 0.7864, 0.119, 0.7864, 0.119, 0.7864, 0.119, 0.7864, 0.119, 0.7864, 0.119, 0.7864, 0.119, 0.7864, 0.119, 0.7864, 0.119, 0.7864, 0.119, 0.7864, 0.119, 0.7864, 0.119, 0.7864, 0.119, 0.7864, 0.119, 0.7864, 0.119, 0.7864, 0.119, 0.7864, 0.119, 0.7864, 0.119, 0.7864, 0.119, 0.7864, 0.119, 0.7864, 0.119, 0.7864, 0.119, 0.7864, 0.119, 0.7864, 0.119, 0.7864, 0.119, 0.7864, 0.119, 0.7864, 0.119, 0.7864, 0.119, 0.7864, 0.119, 0.7864, 0.119, 0.7864, 0.119, 0.7864, 0.119, 0.7864, 0.119, 0.7864, 0.119, 0.7864, 0.119, 0.7864, 0.119, 0.7864, 0.119, 0.7864, 0.119, 0.7864, 0.007344, 0.9104, 0.007344, 0.9104, 0.007344, 0.9104, 0.007344, 0.9104, 0.007344, 0.9104, 0.007344, 0.9104, 0.119, 0.7864, 0.119, 0.7864, 0.119, 0.7864, 0.119, 0.7864, 0.119, 0.7864, 0.119, 0.7864, 0.119, 0.7864, 0.119, 0.7864, 0.119, 0.7864, 0.119, 0.7864, 0.119, 0.7864, 0.119, 0.7864, 0.119, 0.7864, 0.119, 0.7864, 0.119, 0.7864, 0.119, 0.7864, 0.119, 0.7864, 0.119, 0.7864, 0.119, 0.7864, 0.119, 0.7864, 0.119, 0.7864, 0.119, 0.7864, 0.119, 0.7864, 0.119, 0.7864, 0.119, 0.7864, 0.119, 0.7864, 0.119, 0.7864, 0.119, 0.7864, 0.119, 0.7864, 0.119, 0.7864, 0.119, 0.7864, 0.119, 0.7864, 0.119, 0.7864, 0.119, 0.7864, 0.119, 0.7864, 0.119, 0.7864, 0.119, 0.7864, 0.119, 0.7864, 0.119, 0.7864, 0.119, 0.7864, 0.119, 0.7864, 0.119, 0.7864, 0.119, 0.7864, 0.119, 0.7864, 0.119, 0.7864, 0.119, 0.7864, 0.119, 0.7864, 0.119, 0.7864, 0.119, 0.7864, 0.119, 0.7864, 0.119, 0.7864, 0.119, 0.7864, 0.119, 0.7864, 0.119, 0.7864, 0.119, 0.7864, 0.119, 0.7864, 0.119, 0.7864, 0.119, 0.7864, 0.119, 0.7864, 0.119, 0.7864, 0.1796, 0.8289, 0.1796, 0.8289, 0.1796, 0.8289, 0.1796, 0.8289, 0.1796, 0.8289, 0.1796, 0.8289, 0.1796, 0.8289, 0.1796, 0.8289, 0.1796, 0.8289, 0.1796, 0.8289, 0.1796, 0.8289, 0.1796, 0.8289, 0.1796, 0.8289, 0.1796, 0.8289, 0.1796, 0.8289, 0.1796, 0.8289, 0.1796, 0.8289, 0.1796, 0.8289, 0.1796, 0.8289, 0.1796, 0.8289, 0.1796, 0.8289, 0.1796, 0.8289, 0.1796, 0.8289, 0.1796, 0.8289, 0.1796, 0.8289, 0.1796, 0.8289, 0.1796, 0.8289, 0.1796, 0.8289, 0.1796, 0.8289, 0.1796, 0.8289, 0.1796, 0.8289, 0.1796, 0.8289, 0.1796, 0.8289, 0.1796, 0.8289, 0.1796, 0.8289, 0.1796, 0.8289, 0.1796, 0.8289, 0.1796, 0.8289, 0.1796, 0.8289, 0.1796, 0.8289, 0.1796, 0.8289, 0.1796, 0.8289, 0.1796, 0.8289, 0.1796, 0.8289, 0.1796, 0.8289, 0.1796, 0.8289, 0.1796, 0.8289, 0.1796, 0.8289, 0.1796, 0.8289, 0.1796, 0.8289, 0.1796, 0.8289, 0.1796, 0.8289, 0.1796, 0.8289, 0.1796, 0.8289, 0.1796, 0.8289, 0.1796, 0.8289, 0.1796, 0.8289, 0.1796, 0.8289, 0.1796, 0.8289, 0.1796, 0.8289])
me_cube_003.materials.append(mat_material)
me_cube_003.update()

# ---- objects
ob_btr82a = bpy.data.objects.new('BTR82A', me_cube_002)
ob_btr82a_turret = bpy.data.objects.new('BTR82A_Turret', me_cube_003)

# ---- transforms, parenting, visibility, modifiers, constraints
ob_btr82a.location = (0.0, 0.0, 0.0)
ob_btr82a_turret.location = (0.0, 0.0, 0.0)

# ---- collection membership
col_collection.objects.link(ob_btr82a)
col_collection.objects.link(ob_btr82a_turret)

# ---- scene / render settings (as saved in the file)
scene.frame_start = 1; scene.frame_end = 250; scene.frame_set(1)
scene.render.engine = 'BLENDER_EEVEE_NEXT'
scene.cycles.sampling_pattern = 'TABULATED_SOBOL'
scene.cycles.use_light_tree = False
scene.view_settings.view_transform = 'Filmic'
bpy.context.view_layer.update()

# ---- added for rendering (the .blend has no active camera and no usable light): camera, sun
cam_auto = bpy.data.cameras.new('AutoCamera')
cam_auto.lens = 50.0
cam_auto.sensor_width = 36.0
cam_auto.clip_end = 1000.0
ob_auto_camera = bpy.data.objects.new('AutoCamera', cam_auto)
scene.collection.objects.link(ob_auto_camera)
ob_auto_camera.location = (3.66237, -4.27591, 3.1033)
ob_auto_camera.rotation_euler = (1.09748, -7.21219e-08, 0.694738)
scene.camera = ob_auto_camera
light_auto_sun = bpy.data.lights.new('AutoSun', 'SUN')
light_auto_sun.energy = 3.0
light_auto_sun.angle = 0.0523599
ob_auto_sun = bpy.data.objects.new('AutoSun', light_auto_sun)
scene.collection.objects.link(ob_auto_sun)
ob_auto_sun.rotation_euler = (0.872665, 0.174533, 0.523599)
bpy.context.view_layer.update()
